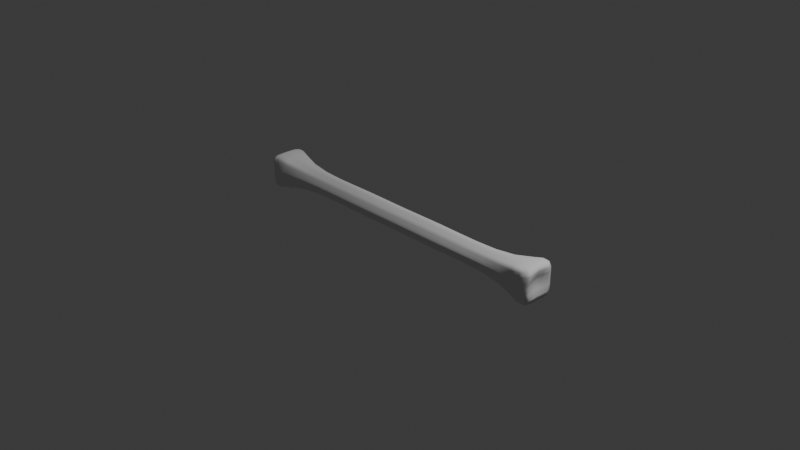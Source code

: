 # Source: Skull.blend  (saved by Blender 4.5.90; exported with 4.5.12 LTS)
import bpy
from mathutils import Matrix  # noqa: F401  (used for matrix-valued properties, if any)

bpy.ops.wm.read_factory_settings(use_empty=True)
scene = bpy.context.scene
scene.name = 'Scene'

# ---- collections
col_collection = bpy.data.collections.new('Collection'); scene.collection.children.link(col_collection)

# ---- world
world_world = bpy.data.worlds.new('World'); scene.world = world_world
world_world.use_nodes = True; world_world.node_tree.nodes.clear()
_N = world_world.node_tree.nodes; _L = world_world.node_tree.links
n0 = _N.new('ShaderNodeOutputWorld'); n0.name = 'World Output'; n0.location = (200, 100)
n1 = _N.new('ShaderNodeBackground'); n1.name = 'Background'; n1.location = (-200, 100)
n1.inputs[0].default_value = (0.05088, 0.05088, 0.05088, 1.0)
_L.new(n1.outputs[0], n0.inputs[0])
n0.is_active_output = True
world_world.color = (0.05088, 0.05088, 0.05088)
world_world.sun_shadow_jitter_overblur = 0.0

# ---- cameras
cam_camera = bpy.data.cameras.new('Camera')
cam_camera.clip_end = 100.0
cam_camera.ortho_scale = 7.314

# ---- lights
light_light = bpy.data.lights.new('Light', 'POINT')
light_light.energy = 1000.0
light_light.shadow_soft_size = 0.1

# ---- meshes
me_cube_003 = bpy.data.meshes.new('Cube.003')
me_cube_003.from_pydata([(-0.8098, -1.262, -1.262), (-0.8098, -1.262, 1.262), (-0.8098, 1.262, -1.262), (-0.8098, 1.262, 1.262), (-0.834, -1.63e-08, -1.504), (-0.834, -1.504, 8.149e-09), (-0.834, -1.094e-08, 1.504), (-0.834, 1.504, 9.313e-10), (0.0, 0.6578, -0.6578), (0.0, 0.6578, 0.6578), (0.0, -0.6578, -0.6578), (0.0, -0.6578, 0.6578), (-0.8429, -2.421e-08, 2.421e-08), (-8.149e-10, 1.025, 0.0), (-1.048e-09, -1.025, 4.307e-09), (-1.048e-09, -3.725e-09, -1.025), (0.0, -2.328e-10, 1.025), (-0.8311, 0.8403, -1.445), (-0.8311, -0.8403, -1.445), (-0.8311, -1.445, -0.8403), (-0.8311, -1.445, 0.8403), (-0.8311, -0.8403, 1.445), (-0.8311, 0.8403, 1.445), (-0.8311, 1.445, 0.8403), (-0.8311, 1.445, -0.8403), (-0.4706, 0.6562, -0.6562), (-0.4706, 0.6562, 0.6562), (-0.4706, -0.6562, -0.6562), (-0.4706, -0.6562, 0.6562), (-0.8598, -0.9537, 4.005e-08), (-0.8598, -2.98e-08, 0.9537), (-0.8598, 0.9537, 1.49e-08), (-0.8598, -5.029e-08, -0.9537), (-0.4769, 1.012, 0.0), (-1.164e-09, 0.8409, 0.378), (-1.397e-09, 0.8409, -0.378), (-0.6931, -0.5082, 1.025), (-0.6931, 0.5082, 1.025), (1.572e-09, -0.8409, 0.378), (-0.4769, -1.012, 9.313e-10), (-1.164e-10, -0.8409, -0.378), (2.328e-10, 0.378, -0.8409), (-0.6931, -0.5082, -1.025), (-1.281e-09, -0.378, -0.8409), (-0.4769, -9.313e-10, -1.012), (-1.164e-09, 0.378, 0.8409), (-0.4769, 1.863e-09, 1.012), (4.657e-10, -0.378, 0.8409), (-0.6931, 0.5082, -1.025), (-0.8665, -0.9434, -0.9434), (-0.8665, -0.9434, 0.9434), (-0.8665, 0.9434, 0.9434), (-0.8665, 0.9434, -0.9434), (-0.4746, 0.8316, -0.3817), (-0.4746, 0.8316, 0.3817), (-0.6931, -1.025, -0.5082), (-0.6931, -1.025, 0.5082), (-0.6931, 1.025, 0.5082), (-0.6931, 1.025, -0.5082), (-0.6969, 3.725e-09, 1.189), (-0.6969, -4.657e-10, -1.189), (-0.6969, -1.189, 3.725e-09), (-0.6969, 1.189, 3.725e-09), (-0.4746, -0.8316, 0.3817), (-0.4746, -0.8316, -0.3817), (-0.4746, 0.3817, -0.8316), (-0.6859, -0.8472, 0.8472), (-0.6859, -0.8472, -0.8472), (-0.4746, -0.3817, -0.8316), (-0.6859, 0.8472, 0.8472), (-0.4746, 0.3817, 0.8316), (-0.4746, -0.3817, 0.8316), (-0.6859, 0.8472, -0.8472), (-0.2358, 0.6729, -0.6729), (-0.2358, 0.6729, 0.6729), (-0.2358, -0.6729, -0.6729), (-0.2358, -0.6729, 0.6729), (-0.2389, 1.047, 2.328e-09), (-0.2389, -1.047, 0.0), (-0.2389, -4.657e-10, -1.047), (-0.2389, 0.0, 1.047), (-0.2377, 0.8591, -0.3876), (-0.2377, 0.8591, 0.3876), (-0.2377, -0.8591, 0.3876), (-0.2377, -0.8591, -0.3876), (-0.2377, 0.3876, -0.8591), (-0.2377, -0.3876, -0.8591), (-0.2377, 0.3876, 0.8591), (-0.2377, -0.3876, 0.8591), (0.8098, -1.262, -1.262), (0.8098, -1.262, 1.262), (0.8098, 1.262, -1.262), (0.8098, 1.262, 1.262), (0.834, -2.142e-08, -1.504), (0.834, -1.504, 4.191e-09), (0.834, -8.848e-09, 1.504), (0.834, 1.504, 5.588e-09), (0.8429, -2.98e-08, 3.166e-08), (0.8311, 0.8403, -1.445), (0.8311, -0.8403, -1.445), (0.8311, -1.445, -0.8403), (0.8311, -1.445, 0.8403), (0.8311, -0.8403, 1.445), (0.8311, 0.8403, 1.445), (0.8311, 1.445, 0.8403), (0.8311, 1.445, -0.8403), (0.4706, 0.6562, -0.6562), (0.4706, 0.6562, 0.6562), (0.4706, -0.6562, -0.6562), (0.4706, -0.6562, 0.6562), (0.8598, -0.9537, 3.725e-08), (0.8598, -3.446e-08, 0.9537), (0.8598, 0.9537, 1.118e-08), (0.8598, -4.098e-08, -0.9537), (0.4769, 1.012, 9.313e-10), (0.6931, -0.5082, 1.025), (0.6931, 0.5082, 1.025), (0.4769, -1.012, -1.863e-09), (0.6931, -0.5082, -1.025), (0.4769, 0.0, -1.012), (0.4769, 0.0, 1.012), (0.6931, 0.5082, -1.025), (0.8665, -0.9434, -0.9434), (0.8665, -0.9434, 0.9434), (0.8665, 0.9434, 0.9434), (0.8665, 0.9434, -0.9434), (0.4746, 0.8316, -0.3817), (0.4746, 0.8316, 0.3817), (0.6931, -1.025, -0.5082), (0.6931, -1.025, 0.5082), (0.6931, 1.025, 0.5082), (0.6931, 1.025, -0.5082), (0.6969, -1.863e-09, 1.189), (0.6969, -1.863e-09, -1.189), (0.6969, -1.189, -3.725e-09), (0.6969, 1.189, -3.725e-09), (0.4746, -0.8316, 0.3817), (0.4746, -0.8316, -0.3817), (0.4746, 0.3817, -0.8316), (0.6859, -0.8472, 0.8472), (0.6859, -0.8472, -0.8472), (0.4746, -0.3817, -0.8316), (0.6859, 0.8472, 0.8472), (0.4746, 0.3817, 0.8316), (0.4746, -0.3817, 0.8316), (0.6859, 0.8472, -0.8472), (0.2358, 0.6729, -0.6729), (0.2358, 0.6729, 0.6729), (0.2358, -0.6729, -0.6729), (0.2358, -0.6729, 0.6729), (0.2389, 1.047, 0.0), (0.2389, -1.047, 0.0), (0.2389, -4.657e-10, -1.047), (0.2389, 0.0, 1.047), (0.2377, 0.8591, -0.3876), (0.2377, 0.8591, 0.3876), (0.2377, -0.8591, 0.3876), (0.2377, -0.8591, -0.3876), (0.2377, 0.3876, -0.8591), (0.2377, -0.3876, -0.8591), (0.2377, 0.3876, 0.8591), (0.2377, -0.3876, 0.8591), (-0.8233, 1.143, -1.378), (-0.8337, 0.441, -1.487), (-0.8337, -0.441, -1.487), (-0.8233, -1.143, -1.378), (-0.8233, -1.378, -1.143), (-0.8337, -1.487, -0.441), (-0.8337, -1.487, 0.441), (-0.8233, -1.378, 1.143), (-0.8233, -1.143, 1.378), (-0.8337, -0.441, 1.487), (-0.8337, 0.441, 1.487), (-0.8233, 1.143, 1.378), (-0.8233, 1.378, 1.143), (-0.8337, 1.487, 0.441), (-0.8337, 1.487, -0.441), (-0.8233, 1.378, -1.143), (-0.3537, 0.6605, -0.6605), (-0.7654, 1.099, -1.099), (-0.5842, 0.7006, 0.7006), (-0.1179, 0.6663, 0.6663), (-0.5842, -0.7006, -0.7006), (-0.1179, -0.6663, -0.6663), (-0.6961, 1.132, -0.2662), (-0.3537, -0.6605, 0.6605), (-0.7654, -1.099, 1.099), (-0.8583, -1.33, 2.608e-08), (-0.8498, -0.4935, 3.749e-08), (-0.8583, -2.375e-08, 1.33), (-0.8498, -3.888e-08, 0.4935), (-0.8583, 1.33, 7.567e-09), (-0.8498, 0.4935, 2.235e-08), (-0.8583, -3.446e-08, -1.33), (-0.8498, -4.494e-08, -0.4935), (-0.5928, 1.055, 1.863e-09), (-0.1195, 1.038, -6.985e-10), (-9.313e-10, 0.747, 0.5352), (-2.328e-10, 0.9611, 0.1956), (-0.6885, -0.9394, 0.7048), (1.164e-10, 0.747, -0.5352), (-1.63e-09, 0.9611, -0.1956), (-0.6885, -0.7048, 0.9394), (-6.985e-10, -0.747, 0.5352), (-6.985e-10, -0.9611, 0.1956), (-0.5928, -1.055, 3.725e-09), (-0.1195, -1.038, 1.863e-09), (1.164e-10, -0.747, -0.5352), (-3.492e-10, -0.9611, -0.1956), (8.149e-10, 0.5352, -0.747), (1.397e-09, 0.1956, -0.9611), (-0.7752, -0.6771, -1.286), (0.0, -0.5352, -0.747), (-2.328e-10, -0.1956, -0.9611), (-0.5928, 3.609e-09, -1.055), (-0.1195, -9.313e-10, -1.038), (-6.985e-10, 0.5352, 0.747), (-8.149e-10, 0.1956, 0.9611), (-0.5928, 5.122e-09, 1.055), (-0.1195, -1.397e-09, 1.038), (0.0, -0.5352, 0.747), (-3.492e-10, -0.1956, 0.9611), (-0.7752, -1.286, 0.6771), (-0.8591, -1.305, -0.9206), (-0.8633, -0.9513, -0.4901), (-0.8633, -0.4901, -0.9513), (-0.8591, -0.9206, -1.305), (-0.8591, -1.305, 0.9206), (-0.8591, -0.9206, 1.305), (-0.8633, -0.4901, 0.9513), (-0.8633, -0.9513, 0.4901), (-0.8633, 0.4901, 0.9513), (-0.8591, 0.9206, 1.305), (-0.8591, 1.305, 0.9206), (-0.8633, 0.9513, 0.4901), (-0.8633, 0.4901, -0.9513), (-0.8633, 0.9513, -0.4901), (-0.8591, 1.305, -0.9206), (-0.8591, 0.9206, -1.305), (-0.5898, 0.8743, -0.4133), (-0.4763, 0.9491, -0.1982), (-0.3565, 0.8421, -0.3815), (-0.472, 0.7414, -0.5371), (-0.5898, 0.8743, 0.4133), (-0.472, 0.7414, 0.5371), (-0.3565, 0.8421, 0.3815), (-0.4763, 0.9491, 0.1982), (-0.7794, -5.122e-09, 1.401), (-0.6961, -1.132, 0.2662), (-0.7794, -6.985e-09, -1.401), (-0.6961, -1.132, -0.2662), (-0.6885, -0.9394, -0.7048), (-0.6961, 0.2662, 1.132), (-0.6961, 0.2662, -1.132), (-0.6885, 0.7048, -0.9394), (-0.6961, -0.2662, -1.132), (-0.6885, -0.7048, -0.9394), (-0.6961, -0.2662, 1.132), (-0.6885, 0.7048, 0.9394), (-0.7752, -0.6771, 1.286), (-0.7794, -1.401, 4.657e-09), (-0.6961, 1.132, 0.2662), (-0.7794, 1.401, 0.0), (-0.7752, 0.6771, 1.286), (-0.3565, -0.8421, 0.3815), (-0.472, -0.7414, 0.5371), (-0.5898, -0.8743, 0.4133), (-0.4763, -0.9491, 0.1982), (-0.3565, -0.8421, -0.3815), (-0.4763, -0.9491, -0.1982), (-0.5898, -0.8743, -0.4133), (-0.472, -0.7414, -0.5371), (-0.472, 0.5371, -0.7414), (-0.3565, 0.3815, -0.8421), (-0.4763, 0.1982, -0.9491), (-0.5898, 0.4133, -0.8743), (-0.7752, 0.6771, -1.286), (-0.5842, -0.7006, 0.7006), (-0.7752, -1.286, -0.6771), (-0.6885, 0.9394, -0.7048), (-0.7654, -1.099, -1.099), (-0.4763, -0.1982, -0.9491), (-0.3565, -0.3815, -0.8421), (-0.472, -0.5371, -0.7414), (-0.5898, -0.4133, -0.8743), (-0.7654, 1.099, 1.099), (-0.7752, 1.286, 0.6771), (-0.472, 0.5371, 0.7414), (-0.5898, 0.4133, 0.8743), (-0.4763, 0.1982, 0.9491), (-0.3565, 0.3815, 0.8421), (-0.4763, -0.1982, 0.9491), (-0.5898, -0.4133, 0.8743), (-0.472, -0.5371, 0.7414), (-0.3565, -0.3815, 0.8421), (-0.7752, 1.286, -0.6771), (-0.5842, 0.7006, -0.7006), (-0.6885, 0.9394, 0.7048), (-0.1179, 0.6663, -0.6663), (-0.3537, 0.6605, 0.6605), (-0.3537, -0.6605, -0.6605), (-0.1179, -0.6663, 0.6663), (-0.3582, 1.026, 3.842e-09), (-0.3582, -1.026, 1.164e-10), (-0.3582, 5.588e-09, -1.026), (-0.3582, -6.286e-09, 1.026), (-0.1189, 0.8514, -0.3832), (-0.1189, 0.8514, 0.3832), (-0.1189, -0.8514, 0.3832), (-0.1189, -0.8514, -0.3832), (-0.1189, 0.3832, -0.8514), (-0.1189, -0.3832, -0.8514), (-0.1189, 0.3832, 0.8514), (-0.1189, -0.3832, 0.8514), (-0.2365, -0.548, 0.7635), (-0.2386, -0.2007, 0.9818), (-0.2386, 0.2007, 0.9818), (-0.2365, 0.548, 0.7635), (-0.2365, -0.548, -0.7635), (-0.2386, -0.2007, -0.9818), (-0.2386, 0.2007, -0.9818), (-0.2365, 0.548, -0.7635), (-0.2386, -0.9818, -0.2007), (-0.2365, -0.7635, -0.548), (-0.2365, -0.7635, 0.548), (-0.2386, -0.9818, 0.2007), (-0.2386, 0.9818, 0.2007), (-0.2365, 0.7635, 0.548), (-0.2365, 0.7635, -0.548), (-0.2386, 0.9818, -0.2007), (0.8233, 1.143, -1.378), (0.8337, 0.441, -1.487), (0.8337, -0.441, -1.487), (0.8233, -1.143, -1.378), (0.8233, -1.378, -1.143), (0.8337, -1.487, -0.441), (0.8337, -1.487, 0.441), (0.8233, -1.378, 1.143), (0.8233, -1.143, 1.378), (0.8337, -0.441, 1.487), (0.8337, 0.441, 1.487), (0.8233, 1.143, 1.378), (0.8233, 1.378, 1.143), (0.8337, 1.487, 0.441), (0.8337, 1.487, -0.441), (0.8233, 1.378, -1.143), (0.3537, 0.6605, -0.6605), (0.7654, 1.099, -1.099), (0.5842, 0.7006, 0.7006), (0.1179, 0.6663, 0.6663), (0.5842, -0.7006, -0.7006), (0.1179, -0.6663, -0.6663), (0.6961, 1.132, -0.2662), (0.3537, -0.6605, 0.6605), (0.7654, -1.099, 1.099), (0.8583, -1.33, 1.77e-08), (0.8498, -0.4935, 2.258e-08), (0.8583, -2.095e-08, 1.33), (0.8498, -3.004e-08, 0.4935), (0.8583, 1.33, -1.42e-08), (0.8498, 0.4935, 6.054e-09), (0.8583, -3.632e-08, -1.33), (0.8498, -4.563e-08, -0.4935), (0.5928, 1.055, -3.609e-09), (0.1195, 1.038, -9.313e-10), (0.6885, -0.9394, 0.7048), (0.6885, -0.7048, 0.9394), (0.5928, -1.055, -5.122e-09), (0.1195, -1.038, -4.657e-10), (0.7752, -0.6771, -1.286), (0.5928, 0.0, -1.055), (0.1195, -6.985e-10, -1.038), (0.5928, -3.958e-09, 1.055), (0.1195, -1.863e-09, 1.038), (0.7752, -1.286, 0.6771), (0.8591, -1.305, -0.9206), (0.8633, -0.9513, -0.4901), (0.8633, -0.4901, -0.9513), (0.8591, -0.9206, -1.305), (0.8591, -1.305, 0.9206), (0.8591, -0.9206, 1.305), (0.8633, -0.4901, 0.9513), (0.8633, -0.9513, 0.4901), (0.8633, 0.4901, 0.9513), (0.8591, 0.9206, 1.305), (0.8591, 1.305, 0.9206), (0.8633, 0.9513, 0.4901), (0.8633, 0.4901, -0.9513), (0.8633, 0.9513, -0.4901), (0.8591, 1.305, -0.9206), (0.8591, 0.9206, -1.305), (0.5898, 0.8743, -0.4133), (0.4763, 0.9491, -0.1982), (0.3565, 0.8421, -0.3815), (0.472, 0.7414, -0.5371), (0.5898, 0.8743, 0.4133), (0.472, 0.7414, 0.5371), (0.3565, 0.8421, 0.3815), (0.4763, 0.9491, 0.1982), (0.7794, -2.328e-09, 1.401), (0.6961, -1.132, 0.2662), (0.7794, -7.451e-09, -1.401), (0.6961, -1.132, -0.2662), (0.6885, -0.9394, -0.7048), (0.6961, 0.2662, 1.132), (0.6961, 0.2662, -1.132), (0.6885, 0.7048, -0.9394), (0.6961, -0.2662, -1.132), (0.6885, -0.7048, -0.9394), (0.6961, -0.2662, 1.132), (0.6885, 0.7048, 0.9394), (0.7752, -0.6771, 1.286), (0.7794, -1.401, 6.985e-09), (0.6961, 1.132, 0.2662), (0.7794, 1.401, -6.985e-09), (0.7752, 0.6771, 1.286), (0.3565, -0.8421, 0.3815), (0.472, -0.7414, 0.5371), (0.5898, -0.8743, 0.4133), (0.4763, -0.9491, 0.1982), (0.3565, -0.8421, -0.3815), (0.4763, -0.9491, -0.1982), (0.5898, -0.8743, -0.4133), (0.472, -0.7414, -0.5371), (0.472, 0.5371, -0.7414), (0.3565, 0.3815, -0.8421), (0.4763, 0.1982, -0.9491), (0.5898, 0.4133, -0.8743), (0.7752, 0.6771, -1.286), (0.5842, -0.7006, 0.7006), (0.7752, -1.286, -0.6771), (0.6885, 0.9394, -0.7048), (0.7654, -1.099, -1.099), (0.4763, -0.1982, -0.9491), (0.3565, -0.3815, -0.8421), (0.472, -0.5371, -0.7414), (0.5898, -0.4133, -0.8743), (0.7654, 1.099, 1.099), (0.7752, 1.286, 0.6771), (0.472, 0.5371, 0.7414), (0.5898, 0.4133, 0.8743), (0.4763, 0.1982, 0.9491), (0.3565, 0.3815, 0.8421), (0.4763, -0.1982, 0.9491), (0.5898, -0.4133, 0.8743), (0.472, -0.5371, 0.7414), (0.3565, -0.3815, 0.8421), (0.7752, 1.286, -0.6771), (0.5842, 0.7006, -0.7006), (0.6885, 0.9394, 0.7048), (0.1179, 0.6663, -0.6663), (0.3537, 0.6605, 0.6605), (0.3537, -0.6605, -0.6605), (0.1179, -0.6663, 0.6663), (0.3582, 1.026, -5.704e-09), (0.3582, -1.026, 6.286e-09), (0.3582, -1.164e-10, -1.026), (0.3582, -1.863e-09, 1.026), (0.1189, 0.8514, -0.3832), (0.1189, 0.8514, 0.3832), (0.1189, -0.8514, 0.3832), (0.1189, -0.8514, -0.3832), (0.1189, 0.3832, -0.8514), (0.1189, -0.3832, -0.8514), (0.1189, 0.3832, 0.8514), (0.1189, -0.3832, 0.8514), (0.2365, -0.548, 0.7635), (0.2386, -0.2007, 0.9818), (0.2386, 0.2007, 0.9818), (0.2365, 0.548, 0.7635), (0.2365, -0.548, -0.7635), (0.2386, -0.2007, -0.9818), (0.2386, 0.2007, -0.9818), (0.2365, 0.548, -0.7635), (0.2386, -0.9818, -0.2007), (0.2365, -0.7635, -0.548), (0.2365, -0.7635, 0.548), (0.2386, -0.9818, 0.2007), (0.2386, 0.9818, 0.2007), (0.2365, 0.7635, 0.548), (0.2365, 0.7635, -0.548), (0.2386, 0.9818, -0.2007), (-0.8502, -1.261, -1.261), (-0.8595, -1.324, -0.4809), (-0.8555, -0.4927, -0.4927), (-0.8595, -0.4809, -1.324), (-0.8595, -1.324, 0.4809), (-0.8502, -1.261, 1.261), (-0.8595, -0.4809, 1.324), (-0.8555, -0.4927, 0.4927), (-0.8555, 0.4927, 0.4927), (-0.8595, 0.4809, 1.324), (-0.8502, 1.261, 1.261), (-0.8595, 1.324, 0.4809), (-0.8595, 0.4809, -1.324), (-0.8555, 0.4927, -0.4927), (-0.8595, 1.324, -0.4809), (-0.8502, 1.261, -1.261), (-0.5862, 0.7856, -0.5777), (-0.5921, 0.9916, -0.2155), (-0.1193, 0.973, -0.1983), (-0.1182, 0.7564, -0.5422), (-0.5921, 0.9916, 0.2155), (-0.5862, 0.7856, 0.5777), (-0.1182, 0.7564, 0.5422), (-0.1193, 0.973, 0.1983), (-0.7785, 0.3557, -1.362), (-0.7695, 1.208, 0.9307), (-0.7785, 1.362, -0.3557), (-0.7695, 0.9307, -1.208), (-0.7695, -0.9307, -1.208), (-0.5921, -0.9916, 0.2155), (-0.5862, -0.7856, -0.5777), (-0.7785, -0.3557, -1.362), (-0.3578, -0.9621, 0.1977), (-0.3547, -0.7488, 0.5387), (-0.7695, -1.208, 0.9307), (-0.7785, -1.362, 0.3557), (-0.3547, -0.7488, -0.5387), (-0.3578, -0.9621, -0.1977), (-0.7785, -1.362, -0.3557), (-0.7695, -1.208, -0.9307), (-0.5862, 0.5777, -0.7856), (-0.1182, 0.5422, -0.7564), (-0.1193, 0.1983, -0.973), (-0.5921, 0.2155, -0.9916), (-0.7695, 1.208, -0.9307), (-0.5921, 0.2155, 0.9916), (-0.5862, 0.5777, 0.7856), (-0.5862, -0.7856, 0.5777), (-0.5921, -0.2155, -0.9916), (-0.1193, -0.1983, -0.973), (-0.1182, -0.5422, -0.7564), (-0.5862, -0.5777, -0.7856), (-0.7785, 1.362, 0.3557), (-0.5862, -0.5777, 0.7856), (-0.3547, 0.5387, 0.7488), (-0.7695, 0.9307, 1.208), (-0.7785, 0.3557, 1.362), (-0.3578, 0.1977, 0.9621), (-0.3578, -0.1977, 0.9621), (-0.7785, -0.3557, 1.362), (-0.7695, -0.9307, 1.208), (-0.3547, -0.5387, 0.7488), (-0.5921, -0.2155, 0.9916), (-0.5921, -0.9916, -0.2155), (-0.1182, -0.5422, 0.7564), (-0.1193, -0.1983, 0.973), (-0.1193, 0.1983, 0.973), (-0.1182, 0.5422, 0.7564), (-0.3547, -0.5387, -0.7488), (-0.3578, -0.1977, -0.9621), (-0.3578, 0.1977, -0.9621), (-0.3547, 0.5387, -0.7488), (-0.1193, -0.973, -0.1983), (-0.1182, -0.7564, -0.5422), (-0.1182, -0.7564, 0.5422), (-0.1193, -0.973, 0.1983), (-0.3578, 0.9621, 0.1977), (-0.3547, 0.7488, 0.5387), (-0.3547, 0.7488, -0.5387), (-0.3578, 0.9621, -0.1977), (0.8502, -1.261, -1.261), (0.8595, -1.324, -0.4809), (0.8555, -0.4927, -0.4927), (0.8595, -0.4809, -1.324), (0.8595, -1.324, 0.4809), (0.8502, -1.261, 1.261), (0.8595, -0.4809, 1.324), (0.8555, -0.4927, 0.4927), (0.8555, 0.4927, 0.4927), (0.8595, 0.4809, 1.324), (0.8502, 1.261, 1.261), (0.8595, 1.324, 0.4809), (0.8595, 0.4809, -1.324), (0.8555, 0.4927, -0.4927), (0.8595, 1.324, -0.4809), (0.8502, 1.261, -1.261), (0.5862, 0.7856, -0.5777), (0.5921, 0.9916, -0.2155), (0.1193, 0.973, -0.1983), (0.1182, 0.7564, -0.5422), (0.5921, 0.9916, 0.2155), (0.5862, 0.7856, 0.5777), (0.1182, 0.7564, 0.5422), (0.1193, 0.973, 0.1983), (0.7785, 0.3557, -1.362), (0.7695, 1.208, 0.9307), (0.7785, 1.362, -0.3557), (0.7695, 0.9307, -1.208), (0.7695, -0.9307, -1.208), (0.5921, -0.9916, 0.2155), (0.5862, -0.7856, -0.5777), (0.7785, -0.3557, -1.362), (0.3578, -0.9621, 0.1977), (0.3547, -0.7488, 0.5387), (0.7695, -1.208, 0.9307), (0.7785, -1.362, 0.3557), (0.3547, -0.7488, -0.5387), (0.3578, -0.9621, -0.1977), (0.7785, -1.362, -0.3557), (0.7695, -1.208, -0.9307), (0.5862, 0.5777, -0.7856), (0.1182, 0.5422, -0.7564), (0.1193, 0.1983, -0.973), (0.5921, 0.2155, -0.9916), (0.7695, 1.208, -0.9307), (0.5921, 0.2155, 0.9916), (0.5862, 0.5777, 0.7856), (0.5862, -0.7856, 0.5777), (0.5921, -0.2155, -0.9916), (0.1193, -0.1983, -0.973), (0.1182, -0.5422, -0.7564), (0.5862, -0.5777, -0.7856), (0.7785, 1.362, 0.3557), (0.5862, -0.5777, 0.7856), (0.3547, 0.5387, 0.7488), (0.7695, 0.9307, 1.208), (0.7785, 0.3557, 1.362), (0.3578, 0.1977, 0.9621), (0.3578, -0.1977, 0.9621), (0.7785, -0.3557, 1.362), (0.7695, -0.9307, 1.208), (0.3547, -0.5387, 0.7488), (0.5921, -0.2155, 0.9916), (0.5921, -0.9916, -0.2155), (0.1182, -0.5422, 0.7564), (0.1193, -0.1983, 0.973), (0.1193, 0.1983, 0.973), (0.1182, 0.5422, 0.7564), (0.3547, -0.5387, -0.7488), (0.3578, -0.1977, -0.9621), (0.3578, 0.1977, -0.9621), (0.3547, 0.5387, -0.7488), (0.1193, -0.973, -0.1983), (0.1182, -0.7564, -0.5422), (0.1182, -0.7564, 0.5422), (0.1193, -0.973, 0.1983), (0.3578, 0.9621, 0.1977), (0.3547, 0.7488, 0.5387), (0.3547, 0.7488, -0.5387), (0.3578, 0.9621, -0.1977)], [], [(0, 166, 482, 165), (166, 19, 223, 482), (482, 223, 49, 226), (165, 482, 226, 18), (19, 167, 483, 223), (167, 5, 187, 483), (483, 187, 29, 224), (223, 483, 224, 49), (49, 224, 484, 225), (224, 29, 188, 484), (484, 188, 12, 194), (225, 484, 194, 32), (18, 226, 485, 164), (226, 49, 225, 485), (485, 225, 32, 193), (164, 485, 193, 4), (5, 168, 486, 187), (168, 20, 227, 486), (486, 227, 50, 230), (187, 486, 230, 29), (20, 169, 487, 227), (169, 1, 170, 487), (487, 170, 21, 228), (227, 487, 228, 50), (50, 228, 488, 229), (228, 21, 171, 488), (488, 171, 6, 189), (229, 488, 189, 30), (29, 230, 489, 188), (230, 50, 229, 489), (489, 229, 30, 190), (188, 489, 190, 12), (12, 190, 490, 192), (190, 30, 231, 490), (490, 231, 51, 234), (192, 490, 234, 31), (30, 189, 491, 231), (189, 6, 172, 491), (491, 172, 22, 232), (231, 491, 232, 51), (51, 232, 492, 233), (232, 22, 173, 492), (492, 173, 3, 174), (233, 492, 174, 23), (31, 234, 493, 191), (234, 51, 233, 493), (493, 233, 23, 175), (191, 493, 175, 7), (4, 193, 494, 163), (193, 32, 235, 494), (494, 235, 52, 238), (163, 494, 238, 17), (32, 194, 495, 235), (194, 12, 192, 495), (495, 192, 31, 236), (235, 495, 236, 52), (52, 236, 496, 237), (236, 31, 191, 496), (496, 191, 7, 176), (237, 496, 176, 24), (17, 238, 497, 162), (238, 52, 237, 497), (497, 237, 24, 177), (162, 497, 177, 2), (72, 279, 498, 296), (279, 58, 239, 498), (498, 239, 53, 242), (296, 498, 242, 25), (58, 184, 499, 239), (184, 62, 195, 499), (499, 195, 33, 240), (239, 499, 240, 53), (81, 329, 500, 306), (329, 77, 196, 500), (500, 196, 13, 201), (306, 500, 201, 35), (73, 328, 501, 298), (328, 81, 306, 501), (501, 306, 35, 200), (298, 501, 200, 8), (62, 261, 502, 195), (261, 57, 243, 502), (502, 243, 54, 246), (195, 502, 246, 33), (57, 297, 503, 243), (297, 69, 180, 503), (503, 180, 26, 244), (243, 503, 244, 54), (82, 327, 504, 307), (327, 74, 181, 504), (504, 181, 9, 197), (307, 504, 197, 34), (77, 326, 505, 196), (326, 82, 307, 505), (505, 307, 34, 198), (196, 505, 198, 13), (17, 276, 506, 163), (276, 48, 253, 506), (506, 253, 60, 249), (163, 506, 249, 4), (23, 174, 507, 286), (174, 3, 285, 507), (507, 285, 69, 297), (286, 507, 297, 57), (24, 176, 508, 295), (176, 7, 262, 508), (508, 262, 62, 184), (295, 508, 184, 58), (2, 179, 509, 162), (179, 72, 254, 509), (509, 254, 48, 276), (162, 509, 276, 17), (18, 211, 510, 165), (211, 42, 256, 510), (510, 256, 67, 280), (165, 510, 280, 0), (39, 267, 511, 205), (267, 63, 266, 511), (511, 266, 56, 248), (205, 511, 248, 61), (27, 271, 512, 182), (271, 64, 270, 512), (512, 270, 55, 251), (182, 512, 251, 67), (4, 249, 513, 164), (249, 60, 255, 513), (513, 255, 42, 211), (164, 513, 211, 18), (78, 325, 514, 303), (325, 83, 264, 514), (514, 264, 63, 267), (303, 514, 267, 39), (83, 324, 515, 264), (324, 76, 185, 515), (515, 185, 28, 265), (264, 515, 265, 63), (56, 199, 516, 222), (199, 66, 186, 516), (516, 186, 1, 169), (222, 516, 169, 20), (61, 248, 517, 260), (248, 56, 222, 517), (517, 222, 20, 168), (260, 517, 168, 5), (75, 323, 518, 300), (323, 84, 268, 518), (518, 268, 64, 271), (300, 518, 271, 27), (84, 322, 519, 268), (322, 78, 303, 519), (519, 303, 39, 269), (268, 519, 269, 64), (55, 250, 520, 278), (250, 61, 260, 520), (520, 260, 5, 167), (278, 520, 167, 19), (67, 251, 521, 280), (251, 55, 278, 521), (521, 278, 19, 166), (280, 521, 166, 0), (72, 296, 522, 254), (296, 25, 272, 522), (522, 272, 65, 275), (254, 522, 275, 48), (73, 298, 523, 321), (298, 8, 209, 523), (523, 209, 41, 310), (321, 523, 310, 85), (85, 310, 524, 320), (310, 41, 210, 524), (524, 210, 15, 215), (320, 524, 215, 79), (48, 275, 525, 253), (275, 65, 274, 525), (525, 274, 44, 214), (253, 525, 214, 60), (2, 177, 526, 179), (177, 24, 295, 526), (526, 295, 58, 279), (179, 526, 279, 72), (70, 288, 527, 289), (288, 37, 252, 527), (527, 252, 59, 218), (289, 527, 218, 46), (26, 180, 528, 287), (180, 69, 258, 528), (528, 258, 37, 288), (287, 528, 288, 70), (63, 265, 529, 266), (265, 28, 277, 529), (529, 277, 66, 199), (266, 529, 199, 56), (60, 214, 530, 255), (214, 44, 281, 530), (530, 281, 68, 284), (255, 530, 284, 42), (79, 215, 531, 319), (215, 15, 213, 531), (531, 213, 43, 311), (319, 531, 311, 86), (86, 311, 532, 318), (311, 43, 212, 532), (532, 212, 10, 183), (318, 532, 183, 75), (42, 284, 533, 256), (284, 68, 283, 533), (533, 283, 27, 182), (256, 533, 182, 67), (7, 175, 534, 262), (175, 23, 286, 534), (534, 286, 57, 261), (262, 534, 261, 62), (71, 292, 535, 293), (292, 36, 202, 535), (535, 202, 66, 277), (293, 535, 277, 28), (74, 299, 536, 317), (299, 26, 287, 536), (536, 287, 70, 290), (317, 536, 290, 87), (69, 285, 537, 258), (285, 3, 173, 537), (537, 173, 22, 263), (258, 537, 263, 37), (37, 263, 538, 252), (263, 22, 172, 538), (538, 172, 6, 247), (252, 538, 247, 59), (87, 290, 539, 316), (290, 70, 289, 539), (539, 289, 46, 305), (316, 539, 305, 80), (80, 305, 540, 315), (305, 46, 291, 540), (540, 291, 71, 294), (315, 540, 294, 88), (59, 247, 541, 257), (247, 6, 171, 541), (541, 171, 21, 259), (257, 541, 259, 36), (36, 259, 542, 202), (259, 21, 170, 542), (542, 170, 1, 186), (202, 542, 186, 66), (88, 294, 543, 314), (294, 71, 293, 543), (543, 293, 28, 185), (314, 543, 185, 76), (46, 218, 544, 291), (218, 59, 257, 544), (544, 257, 36, 292), (291, 544, 292, 71), (64, 269, 545, 270), (269, 39, 205, 545), (545, 205, 61, 250), (270, 545, 250, 55), (47, 313, 546, 220), (313, 88, 314, 546), (546, 314, 76, 301), (220, 546, 301, 11), (16, 219, 547, 221), (219, 80, 315, 547), (547, 315, 88, 313), (221, 547, 313, 47), (45, 312, 548, 217), (312, 87, 316, 548), (548, 316, 80, 219), (217, 548, 219, 16), (9, 181, 549, 216), (181, 74, 317, 549), (549, 317, 87, 312), (216, 549, 312, 45), (68, 282, 550, 283), (282, 86, 318, 550), (550, 318, 75, 300), (283, 550, 300, 27), (44, 304, 551, 281), (304, 79, 319, 551), (551, 319, 86, 282), (281, 551, 282, 68), (65, 273, 552, 274), (273, 85, 320, 552), (552, 320, 79, 304), (274, 552, 304, 44), (25, 178, 553, 272), (178, 73, 321, 553), (553, 321, 85, 273), (272, 553, 273, 65), (40, 208, 554, 309), (208, 14, 206, 554), (554, 206, 78, 322), (309, 554, 322, 84), (10, 207, 555, 183), (207, 40, 309, 555), (555, 309, 84, 323), (183, 555, 323, 75), (38, 203, 556, 308), (203, 11, 301, 556), (556, 301, 76, 324), (308, 556, 324, 83), (14, 204, 557, 206), (204, 38, 308, 557), (557, 308, 83, 325), (206, 557, 325, 78), (33, 246, 558, 302), (246, 54, 245, 558), (558, 245, 82, 326), (302, 558, 326, 77), (54, 244, 559, 245), (244, 26, 299, 559), (559, 299, 74, 327), (245, 559, 327, 82), (25, 242, 560, 178), (242, 53, 241, 560), (560, 241, 81, 328), (178, 560, 328, 73), (53, 240, 561, 241), (240, 33, 302, 561), (561, 302, 77, 329), (241, 561, 329, 81), (89, 333, 562, 334), (333, 99, 378, 562), (562, 378, 122, 375), (334, 562, 375, 100), (100, 375, 563, 335), (375, 122, 376, 563), (563, 376, 110, 355), (335, 563, 355, 94), (122, 377, 564, 376), (377, 113, 362, 564), (564, 362, 97, 356), (376, 564, 356, 110), (99, 332, 565, 378), (332, 93, 361, 565), (565, 361, 113, 377), (378, 565, 377, 122), (94, 355, 566, 336), (355, 110, 382, 566), (566, 382, 123, 379), (336, 566, 379, 101), (101, 379, 567, 337), (379, 123, 380, 567), (567, 380, 102, 338), (337, 567, 338, 90), (123, 381, 568, 380), (381, 111, 357, 568), (568, 357, 95, 339), (380, 568, 339, 102), (110, 356, 569, 382), (356, 97, 358, 569), (569, 358, 111, 381), (382, 569, 381, 123), (97, 360, 570, 358), (360, 112, 386, 570), (570, 386, 124, 383), (358, 570, 383, 111), (111, 383, 571, 357), (383, 124, 384, 571), (571, 384, 103, 340), (357, 571, 340, 95), (124, 385, 572, 384), (385, 104, 342, 572), (572, 342, 92, 341), (384, 572, 341, 103), (112, 359, 573, 386), (359, 96, 343, 573), (573, 343, 104, 385), (386, 573, 385, 124), (93, 331, 574, 361), (331, 98, 390, 574), (574, 390, 125, 387), (361, 574, 387, 113), (113, 387, 575, 362), (387, 125, 388, 575), (575, 388, 112, 360), (362, 575, 360, 97), (125, 389, 576, 388), (389, 105, 344, 576), (576, 344, 96, 359), (388, 576, 359, 112), (98, 330, 577, 390), (330, 91, 345, 577), (577, 345, 105, 389), (390, 577, 389, 125), (145, 448, 578, 431), (448, 106, 394, 578), (578, 394, 126, 391), (431, 578, 391, 131), (131, 391, 579, 352), (391, 126, 392, 579), (579, 392, 114, 363), (352, 579, 363, 135), (154, 458, 580, 481), (458, 35, 201, 580), (580, 201, 13, 364), (481, 580, 364, 150), (146, 450, 581, 480), (450, 8, 200, 581), (581, 200, 35, 458), (480, 581, 458, 154), (135, 363, 582, 413), (363, 114, 398, 582), (582, 398, 127, 395), (413, 582, 395, 130), (130, 395, 583, 449), (395, 127, 396, 583), (583, 396, 107, 348), (449, 583, 348, 142), (155, 459, 584, 479), (459, 34, 197, 584), (584, 197, 9, 349), (479, 584, 349, 147), (150, 364, 585, 478), (364, 13, 198, 585), (585, 198, 34, 459), (478, 585, 459, 155), (98, 331, 586, 428), (331, 93, 401, 586), (586, 401, 133, 405), (428, 586, 405, 121), (104, 438, 587, 342), (438, 130, 449, 587), (587, 449, 142, 437), (342, 587, 437, 92), (105, 447, 588, 344), (447, 131, 352, 588), (588, 352, 135, 414), (344, 588, 414, 96), (91, 330, 589, 347), (330, 98, 428, 589), (589, 428, 121, 406), (347, 589, 406, 145), (99, 333, 590, 369), (333, 89, 432, 590), (590, 432, 140, 408), (369, 590, 408, 118), (117, 367, 591, 419), (367, 134, 400, 591), (591, 400, 129, 418), (419, 591, 418, 136), (108, 350, 592, 423), (350, 140, 403, 592), (592, 403, 128, 422), (423, 592, 422, 137), (93, 332, 593, 401), (332, 99, 369, 593), (593, 369, 118, 407), (401, 593, 407, 133), (151, 455, 594, 477), (455, 117, 419, 594), (594, 419, 136, 416), (477, 594, 416, 156), (156, 416, 595, 476), (416, 136, 417, 595), (595, 417, 109, 353), (476, 595, 353, 149), (129, 374, 596, 365), (374, 101, 337, 596), (596, 337, 90, 354), (365, 596, 354, 139), (134, 412, 597, 400), (412, 94, 336, 597), (597, 336, 101, 374), (400, 597, 374, 129), (148, 452, 598, 475), (452, 108, 423, 598), (598, 423, 137, 420), (475, 598, 420, 157), (157, 420, 599, 474), (420, 137, 421, 599), (599, 421, 117, 455), (474, 599, 455, 151), (128, 430, 600, 402), (430, 100, 335, 600), (600, 335, 94, 412), (402, 600, 412, 134), (140, 432, 601, 403), (432, 89, 334, 601), (601, 334, 100, 430), (403, 601, 430, 128), (145, 406, 602, 448), (406, 121, 427, 602), (602, 427, 138, 424), (448, 602, 424, 106), (146, 473, 603, 450), (473, 158, 462, 603), (603, 462, 41, 209), (450, 603, 209, 8), (158, 472, 604, 462), (472, 152, 371, 604), (604, 371, 15, 210), (462, 604, 210, 41), (121, 405, 605, 427), (405, 133, 370, 605), (605, 370, 119, 426), (427, 605, 426, 138), (91, 347, 606, 345), (347, 145, 431, 606), (606, 431, 131, 447), (345, 606, 447, 105), (143, 441, 607, 440), (441, 120, 372, 607), (607, 372, 132, 404), (440, 607, 404, 116), (107, 439, 608, 348), (439, 143, 440, 608), (608, 440, 116, 410), (348, 608, 410, 142), (136, 418, 609, 417), (418, 129, 365, 609), (609, 365, 139, 429), (417, 609, 429, 109), (133, 407, 610, 370), (407, 118, 436, 610), (610, 436, 141, 433), (370, 610, 433, 119), (152, 471, 611, 371), (471, 159, 463, 611), (611, 463, 43, 213), (371, 611, 213, 15), (159, 470, 612, 463), (470, 148, 351, 612), (612, 351, 10, 212), (463, 612, 212, 43), (118, 408, 613, 436), (408, 140, 350, 613), (613, 350, 108, 435), (436, 613, 435, 141), (96, 414, 614, 343), (414, 135, 413, 614), (614, 413, 130, 438), (343, 614, 438, 104), (144, 445, 615, 444), (445, 109, 429, 615), (615, 429, 139, 366), (444, 615, 366, 115), (147, 469, 616, 451), (469, 160, 442, 616), (616, 442, 143, 439), (451, 616, 439, 107), (142, 410, 617, 437), (410, 116, 415, 617), (617, 415, 103, 341), (437, 617, 341, 92), (116, 404, 618, 415), (404, 132, 399, 618), (618, 399, 95, 340), (415, 618, 340, 103), (160, 468, 619, 442), (468, 153, 457, 619), (619, 457, 120, 441), (442, 619, 441, 143), (153, 467, 620, 457), (467, 161, 446, 620), (620, 446, 144, 443), (457, 620, 443, 120), (132, 409, 621, 399), (409, 115, 411, 621), (621, 411, 102, 339), (399, 621, 339, 95), (115, 366, 622, 411), (366, 139, 354, 622), (622, 354, 90, 338), (411, 622, 338, 102), (161, 466, 623, 446), (466, 149, 353, 623), (623, 353, 109, 445), (446, 623, 445, 144), (120, 443, 624, 372), (443, 144, 444, 624), (624, 444, 115, 409), (372, 624, 409, 132), (137, 422, 625, 421), (422, 128, 402, 625), (625, 402, 134, 367), (421, 625, 367, 117), (47, 220, 626, 465), (220, 11, 453, 626), (626, 453, 149, 466), (465, 626, 466, 161), (16, 221, 627, 373), (221, 47, 465, 627), (627, 465, 161, 467), (373, 627, 467, 153), (45, 217, 628, 464), (217, 16, 373, 628), (628, 373, 153, 468), (464, 628, 468, 160), (9, 216, 629, 349), (216, 45, 464, 629), (629, 464, 160, 469), (349, 629, 469, 147), (141, 435, 630, 434), (435, 108, 452, 630), (630, 452, 148, 470), (434, 630, 470, 159), (119, 433, 631, 456), (433, 141, 434, 631), (631, 434, 159, 471), (456, 631, 471, 152), (138, 426, 632, 425), (426, 119, 456, 632), (632, 456, 152, 472), (425, 632, 472, 158), (106, 424, 633, 346), (424, 138, 425, 633), (633, 425, 158, 473), (346, 633, 473, 146), (40, 461, 634, 208), (461, 157, 474, 634), (634, 474, 151, 368), (208, 634, 368, 14), (10, 351, 635, 207), (351, 148, 475, 635), (635, 475, 157, 461), (207, 635, 461, 40), (38, 460, 636, 203), (460, 156, 476, 636), (636, 476, 149, 453), (203, 636, 453, 11), (14, 368, 637, 204), (368, 151, 477, 637), (637, 477, 156, 460), (204, 637, 460, 38), (114, 454, 638, 398), (454, 150, 478, 638), (638, 478, 155, 397), (398, 638, 397, 127), (127, 397, 639, 396), (397, 155, 479, 639), (639, 479, 147, 451), (396, 639, 451, 107), (106, 346, 640, 394), (346, 146, 480, 640), (640, 480, 154, 393), (394, 640, 393, 126), (126, 393, 641, 392), (393, 154, 481, 641), (641, 481, 150, 454), (392, 641, 454, 114)])
me_cube_003.polygons.foreach_set('use_smooth', [True] * 640)
_uv = me_cube_003.uv_layers.new(name='UVMap')
_uv.uv.foreach_set('vector', [0.375, 0.0, 0.4063, 0.0, 0.4063, 0.03125, 0.375, 0.03125, 0.4063, 0.0, 0.4375, 0.0, 0.4375, 0.03125, 0.4063, 0.03125, 0.4063, 0.03125, 0.4375, 0.03125, 0.4375, 0.0625, 0.4063, 0.0625, 0.375, 0.03125, 0.4063, 0.03125, 0.4063, 0.0625, 0.375, 0.0625, 0.4375, 0.0, 0.4688, 0.0, 0.4688, 0.03125, 0.4375, 0.03125, 0.4688, 0.0, 0.5, 0.0, 0.5, 0.03125, 0.4688, 0.03125, 0.4688, 0.03125, 0.5, 0.03125, 0.5, 0.0625, 0.4688, 0.0625, 0.4375, 0.03125, 0.4688, 0.03125, 0.4688, 0.0625, 0.4375, 0.0625, 0.4375, 0.0625, 0.4688, 0.0625, 0.4688, 0.09375, 0.4375, 0.09375, 0.4688, 0.0625, 0.5, 0.0625, 0.5, 0.09375, 0.4688, 0.09375, 0.4688, 0.09375, 0.5, 0.09375, 0.5, 0.125, 0.4688, 0.125, 0.4375, 0.09375, 0.4688, 0.09375, 0.4688, 0.125, 0.4375, 0.125, 0.375, 0.0625, 0.4063, 0.0625, 0.4063, 0.09375, 0.375, 0.09375, 0.4063, 0.0625, 0.4375, 0.0625, 0.4375, 0.09375, 0.4063, 0.09375, 0.4063, 0.09375, 0.4375, 0.09375, 0.4375, 0.125, 0.4063, 0.125, 0.375, 0.09375, 0.4063, 0.09375, 0.4063, 0.125, 0.375, 0.125, 0.5, 0.0, 0.5313, 0.0, 0.5313, 0.03125, 0.5, 0.03125, 0.5313, 0.0, 0.5625, 0.0, 0.5625, 0.03125, 0.5313, 0.03125, 0.5313, 0.03125, 0.5625, 0.03125, 0.5625, 0.0625, 0.5313, 0.0625, 0.5, 0.03125, 0.5313, 0.03125, 0.5313, 0.0625, 0.5, 0.0625, 0.5625, 0.0, 0.5938, 0.0, 0.5938, 0.03125, 0.5625, 0.03125, 0.5938, 0.0, 0.625, 0.0, 0.625, 0.03125, 0.5938, 0.03125, 0.5938, 0.03125, 0.625, 0.03125, 0.625, 0.0625, 0.5938, 0.0625, 0.5625, 0.03125, 0.5938, 0.03125, 0.5938, 0.0625, 0.5625, 0.0625, 0.5625, 0.0625, 0.5938, 0.0625, 0.5938, 0.09375, 0.5625, 0.09375, 0.5938, 0.0625, 0.625, 0.0625, 0.625, 0.09375, 0.5938, 0.09375, 0.5938, 0.09375, 0.625, 0.09375, 0.625, 0.125, 0.5938, 0.125, 0.5625, 0.09375, 0.5938, 0.09375, 0.5938, 0.125, 0.5625, 0.125, 0.5, 0.0625, 0.5313, 0.0625, 0.5313, 0.09375, 0.5, 0.09375, 0.5313, 0.0625, 0.5625, 0.0625, 0.5625, 0.09375, 0.5313, 0.09375, 0.5313, 0.09375, 0.5625, 0.09375, 0.5625, 0.125, 0.5313, 0.125, 0.5, 0.09375, 0.5313, 0.09375, 0.5313, 0.125, 0.5, 0.125, 0.5, 0.125, 0.5313, 0.125, 0.5313, 0.1563, 0.5, 0.1563, 0.5313, 0.125, 0.5625, 0.125, 0.5625, 0.1563, 0.5313, 0.1563, 0.5313, 0.1563, 0.5625, 0.1563, 0.5625, 0.1875, 0.5313, 0.1875, 0.5, 0.1563, 0.5313, 0.1563, 0.5313, 0.1875, 0.5, 0.1875, 0.5625, 0.125, 0.5938, 0.125, 0.5938, 0.1563, 0.5625, 0.1563, 0.5938, 0.125, 0.625, 0.125, 0.625, 0.1563, 0.5938, 0.1563, 0.5938, 0.1563, 0.625, 0.1563, 0.625, 0.1875, 0.5938, 0.1875, 0.5625, 0.1563, 0.5938, 0.1563, 0.5938, 0.1875, 0.5625, 0.1875, 0.5625, 0.1875, 0.5938, 0.1875, 0.5938, 0.2181, 0.5625, 0.2179, 0.5938, 0.1875, 0.625, 0.1875, 0.625, 0.2188, 0.5938, 0.2181, 0.5938, 0.2181, 0.625, 0.2188, 0.625, 0.25, 0.5938, 0.2441, 0.5625, 0.2179, 0.5938, 0.2181, 0.5938, 0.2441, 0.5625, 0.2436, 0.5, 0.1875, 0.5313, 0.1875, 0.5313, 0.2179, 0.5, 0.2179, 0.5313, 0.1875, 0.5625, 0.1875, 0.5625, 0.2179, 0.5313, 0.2179, 0.5313, 0.2179, 0.5625, 0.2179, 0.5625, 0.2436, 0.5313, 0.2436, 0.5, 0.2179, 0.5313, 0.2179, 0.5313, 0.2436, 0.5, 0.2436, 0.375, 0.125, 0.4063, 0.125, 0.4063, 0.1563, 0.375, 0.1563, 0.4063, 0.125, 0.4375, 0.125, 0.4375, 0.1563, 0.4063, 0.1563, 0.4063, 0.1563, 0.4375, 0.1563, 0.4375, 0.1875, 0.4063, 0.1875, 0.375, 0.1563, 0.4063, 0.1563, 0.4063, 0.1875, 0.375, 0.1875, 0.4375, 0.125, 0.4688, 0.125, 0.4688, 0.1563, 0.4375, 0.1563, 0.4688, 0.125, 0.5, 0.125, 0.5, 0.1563, 0.4688, 0.1563, 0.4688, 0.1563, 0.5, 0.1563, 0.5, 0.1875, 0.4688, 0.1875, 0.4375, 0.1563, 0.4688, 0.1563, 0.4688, 0.1875, 0.4375, 0.1875, 0.4375, 0.1875, 0.4688, 0.1875, 0.4688, 0.2179, 0.4375, 0.2179, 0.4688, 0.1875, 0.5, 0.1875, 0.5, 0.2179, 0.4688, 0.2179, 0.4688, 0.2179, 0.5, 0.2179, 0.5, 0.2436, 0.4688, 0.2436, 0.4375, 0.2179, 0.4688, 0.2179, 0.4688, 0.2436, 0.4375, 0.2436, 0.375, 0.1875, 0.4063, 0.1875, 0.4063, 0.2181, 0.375, 0.2188, 0.4063, 0.1875, 0.4375, 0.1875, 0.4375, 0.2179, 0.4063, 0.2181, 0.4063, 0.2181, 0.4375, 0.2179, 0.4375, 0.2436, 0.4063, 0.2441, 0.375, 0.2188, 0.4063, 0.2181, 0.4063, 0.2441, 0.375, 0.25, 0.375, 0.2738, 0.4063, 0.2761, 0.4063, 0.2933, 0.375, 0.2932, 0.4063, 0.2761, 0.4375, 0.2763, 0.4375, 0.2933, 0.4063, 0.2933, 0.4063, 0.2933, 0.4375, 0.2933, 0.4375, 0.3113, 0.4063, 0.3114, 0.375, 0.2932, 0.4063, 0.2933, 0.4063, 0.3114, 0.375, 0.3125, 0.4375, 0.2763, 0.4688, 0.2763, 0.4688, 0.2933, 0.4375, 0.2933, 0.4688, 0.2763, 0.5, 0.2763, 0.5, 0.2933, 0.4688, 0.2933, 0.4688, 0.2933, 0.5, 0.2933, 0.5, 0.3113, 0.4688, 0.3113, 0.4375, 0.2933, 0.4688, 0.2933, 0.4688, 0.3113, 0.4375, 0.3113, 0.4375, 0.3438, 0.4688, 0.3438, 0.4688, 0.3594, 0.4375, 0.3594, 0.4688, 0.3438, 0.5, 0.3438, 0.5, 0.3594, 0.4688, 0.3594, 0.4688, 0.3594, 0.5, 0.3594, 0.5, 0.375, 0.4688, 0.375, 0.4375, 0.3594, 0.4688, 0.3594, 0.4688, 0.375, 0.4375, 0.375, 0.375, 0.3438, 0.4063, 0.3438, 0.4063, 0.3594, 0.375, 0.3594, 0.4063, 0.3438, 0.4375, 0.3438, 0.4375, 0.3594, 0.4063, 0.3594, 0.4063, 0.3594, 0.4375, 0.3594, 0.4375, 0.375, 0.4063, 0.375, 0.375, 0.3594, 0.4063, 0.3594, 0.4063, 0.375, 0.375, 0.375, 0.5, 0.2763, 0.5313, 0.2763, 0.5313, 0.2933, 0.5, 0.2933, 0.5313, 0.2763, 0.5625, 0.2763, 0.5625, 0.2933, 0.5313, 0.2933, 0.5313, 0.2933, 0.5625, 0.2933, 0.5625, 0.3113, 0.5313, 0.3113, 0.5, 0.2933, 0.5313, 0.2933, 0.5313, 0.3113, 0.5, 0.3113, 0.5625, 0.2763, 0.5938, 0.2761, 0.5938, 0.2933, 0.5625, 0.2933, 0.5938, 0.2761, 0.625, 0.2738, 0.625, 0.2932, 0.5938, 0.2933, 0.5938, 0.2933, 0.625, 0.2932, 0.625, 0.3125, 0.5938, 0.3114, 0.5625, 0.2933, 0.5938, 0.2933, 0.5938, 0.3114, 0.5625, 0.3113, 0.5625, 0.3438, 0.5938, 0.3438, 0.5938, 0.3594, 0.5625, 0.3594, 0.5938, 0.3438, 0.625, 0.3438, 0.625, 0.3594, 0.5938, 0.3594, 0.5938, 0.3594, 0.625, 0.3594, 0.625, 0.375, 0.5938, 0.375, 0.5625, 0.3594, 0.5938, 0.3594, 0.5938, 0.375, 0.5625, 0.375, 0.5, 0.3438, 0.5313, 0.3438, 0.5313, 0.3594, 0.5, 0.3594, 0.5313, 0.3438, 0.5625, 0.3438, 0.5625, 0.3594, 0.5313, 0.3594, 0.5313, 0.3594, 0.5625, 0.3594, 0.5625, 0.375, 0.5313, 0.375, 0.5, 0.3594, 0.5313, 0.3594, 0.5313, 0.375, 0.5, 0.375, 0.125, 0.5625, 0.1372, 0.5625, 0.1372, 0.5938, 0.125, 0.5938, 0.1372, 0.5625, 0.1513, 0.5625, 0.1513, 0.5938, 0.1372, 0.5938, 0.1372, 0.5938, 0.1513, 0.5938, 0.1513, 0.625, 0.1372, 0.625, 0.125, 0.5938, 0.1372, 0.5938, 0.1372, 0.625, 0.125, 0.625, 0.5625, 0.2436, 0.5938, 0.2441, 0.5938, 0.2615, 0.5625, 0.2614, 0.5938, 0.2441, 0.625, 0.25, 0.625, 0.2619, 0.5938, 0.2615, 0.5938, 0.2615, 0.625, 0.2619, 0.625, 0.2738, 0.5938, 0.2761, 0.5625, 0.2614, 0.5938, 0.2615, 0.5938, 0.2761, 0.5625, 0.2763, 0.4375, 0.2436, 0.4688, 0.2436, 0.4688, 0.2614, 0.4375, 0.2614, 0.4688, 0.2436, 0.5, 0.2436, 0.5, 0.2614, 0.4688, 0.2614, 0.4688, 0.2614, 0.5, 0.2614, 0.5, 0.2763, 0.4688, 0.2763, 0.4375, 0.2614, 0.4688, 0.2614, 0.4688, 0.2763, 0.4375, 0.2763, 0.125, 0.5, 0.1369, 0.5, 0.1372, 0.5313, 0.125, 0.5313, 0.1369, 0.5, 0.1488, 0.5, 0.1511, 0.5313, 0.1372, 0.5313, 0.1372, 0.5313, 0.1511, 0.5313, 0.1513, 0.5625, 0.1372, 0.5625, 0.125, 0.5313, 0.1372, 0.5313, 0.1372, 0.5625, 0.125, 0.5625, 0.125, 0.6875, 0.1372, 0.6875, 0.1372, 0.7188, 0.125, 0.7188, 0.1372, 0.6875, 0.1513, 0.6875, 0.1511, 0.7188, 0.1372, 0.7188, 0.1372, 0.7188, 0.1511, 0.7188, 0.1488, 0.75, 0.1369, 0.75, 0.125, 0.7188, 0.1372, 0.7188, 0.1369, 0.75, 0.125, 0.75, 0.5, 0.9387, 0.5313, 0.9387, 0.5313, 0.9567, 0.5, 0.9567, 0.5313, 0.9387, 0.5625, 0.9387, 0.5625, 0.9567, 0.5313, 0.9567, 0.5313, 0.9567, 0.5625, 0.9567, 0.5625, 0.9737, 0.5313, 0.9737, 0.5, 0.9567, 0.5313, 0.9567, 0.5313, 0.9737, 0.5, 0.9737, 0.375, 0.9375, 0.4063, 0.9386, 0.4063, 0.9567, 0.375, 0.9568, 0.4063, 0.9386, 0.4375, 0.9387, 0.4375, 0.9567, 0.4063, 0.9567, 0.4063, 0.9567, 0.4375, 0.9567, 0.4375, 0.9737, 0.4063, 0.9739, 0.375, 0.9568, 0.4063, 0.9567, 0.4063, 0.9739, 0.375, 0.9762, 0.125, 0.625, 0.1372, 0.625, 0.1372, 0.6563, 0.125, 0.6563, 0.1372, 0.625, 0.1513, 0.625, 0.1513, 0.6563, 0.1372, 0.6563, 0.1372, 0.6563, 0.1513, 0.6563, 0.1513, 0.6875, 0.1372, 0.6875, 0.125, 0.6563, 0.1372, 0.6563, 0.1372, 0.6875, 0.125, 0.6875, 0.5, 0.9063, 0.5313, 0.9063, 0.5313, 0.922, 0.5, 0.922, 0.5313, 0.9063, 0.5625, 0.9063, 0.5625, 0.922, 0.5313, 0.922, 0.5313, 0.922, 0.5625, 0.922, 0.5625, 0.9387, 0.5313, 0.9387, 0.5, 0.922, 0.5313, 0.922, 0.5313, 0.9387, 0.5, 0.9387, 0.5625, 0.9063, 0.5938, 0.9063, 0.5938, 0.922, 0.5625, 0.922, 0.5938, 0.9063, 0.625, 0.9063, 0.625, 0.9219, 0.5938, 0.922, 0.5938, 0.922, 0.625, 0.9219, 0.625, 0.9375, 0.5938, 0.9386, 0.5625, 0.922, 0.5938, 0.922, 0.5938, 0.9386, 0.5625, 0.9387, 0.5625, 0.9737, 0.5938, 0.9739, 0.5938, 0.9878, 0.5625, 0.9878, 0.5938, 0.9739, 0.625, 0.9762, 0.625, 0.9881, 0.5938, 0.9878, 0.5938, 0.9878, 0.625, 0.9881, 0.625, 1.0, 0.5938, 1.0, 0.5625, 0.9878, 0.5938, 0.9878, 0.5938, 1.0, 0.5625, 1.0, 0.5, 0.9737, 0.5313, 0.9737, 0.5313, 0.9878, 0.5, 0.9878, 0.5313, 0.9737, 0.5625, 0.9737, 0.5625, 0.9878, 0.5313, 0.9878, 0.5313, 0.9878, 0.5625, 0.9878, 0.5625, 1.0, 0.5313, 1.0, 0.5, 0.9878, 0.5313, 0.9878, 0.5313, 1.0, 0.5, 1.0, 0.375, 0.9063, 0.4063, 0.9063, 0.4063, 0.922, 0.375, 0.9219, 0.4063, 0.9063, 0.4375, 0.9063, 0.4375, 0.922, 0.4063, 0.922, 0.4063, 0.922, 0.4375, 0.922, 0.4375, 0.9387, 0.4063, 0.9386, 0.375, 0.9219, 0.4063, 0.922, 0.4063, 0.9386, 0.375, 0.9375, 0.4375, 0.9063, 0.4688, 0.9063, 0.4688, 0.922, 0.4375, 0.922, 0.4688, 0.9063, 0.5, 0.9063, 0.5, 0.922, 0.4688, 0.922, 0.4688, 0.922, 0.5, 0.922, 0.5, 0.9387, 0.4688, 0.9387, 0.4375, 0.922, 0.4688, 0.922, 0.4688, 0.9387, 0.4375, 0.9387, 0.4375, 0.9737, 0.4688, 0.9737, 0.4688, 0.9878, 0.4375, 0.9878, 0.4688, 0.9737, 0.5, 0.9737, 0.5, 0.9878, 0.4688, 0.9878, 0.4688, 0.9878, 0.5, 0.9878, 0.5, 1.0, 0.4688, 1.0, 0.4375, 0.9878, 0.4688, 0.9878, 0.4688, 1.0, 0.4375, 1.0, 0.375, 0.9762, 0.4063, 0.9739, 0.4063, 0.9878, 0.375, 0.9881, 0.4063, 0.9739, 0.4375, 0.9737, 0.4375, 0.9878, 0.4063, 0.9878, 0.4063, 0.9878, 0.4375, 0.9878, 0.4375, 1.0, 0.4063, 1.0, 0.375, 0.9881, 0.4063, 0.9878, 0.4063, 1.0, 0.375, 1.0, 0.1488, 0.5, 0.1682, 0.5, 0.1683, 0.5313, 0.1511, 0.5313, 0.1682, 0.5, 0.1875, 0.5, 0.1864, 0.5313, 0.1683, 0.5313, 0.1683, 0.5313, 0.1864, 0.5313, 0.1863, 0.5625, 0.1683, 0.5625, 0.1511, 0.5313, 0.1683, 0.5313, 0.1683, 0.5625, 0.1513, 0.5625, 0.2188, 0.5, 0.2344, 0.5, 0.2344, 0.5313, 0.2188, 0.5313, 0.2344, 0.5, 0.25, 0.5, 0.25, 0.5313, 0.2344, 0.5313, 0.2344, 0.5313, 0.25, 0.5313, 0.25, 0.5625, 0.2344, 0.5625, 0.2188, 0.5313, 0.2344, 0.5313, 0.2344, 0.5625, 0.2188, 0.5625, 0.2188, 0.5625, 0.2344, 0.5625, 0.2344, 0.5938, 0.2188, 0.5938, 0.2344, 0.5625, 0.25, 0.5625, 0.25, 0.5938, 0.2344, 0.5938, 0.2344, 0.5938, 0.25, 0.5938, 0.25, 0.625, 0.2344, 0.625, 0.2188, 0.5938, 0.2344, 0.5938, 0.2344, 0.625, 0.2188, 0.625, 0.1513, 0.5625, 0.1683, 0.5625, 0.1683, 0.5938, 0.1513, 0.5938, 0.1683, 0.5625, 0.1863, 0.5625, 0.1863, 0.5938, 0.1683, 0.5938, 0.1683, 0.5938, 0.1863, 0.5938, 0.1863, 0.625, 0.1683, 0.625, 0.1513, 0.5938, 0.1683, 0.5938, 0.1683, 0.625, 0.1513, 0.625, 0.375, 0.25, 0.4063, 0.2441, 0.4063, 0.2615, 0.375, 0.2619, 0.4063, 0.2441, 0.4375, 0.2436, 0.4375, 0.2614, 0.4063, 0.2615, 0.4063, 0.2615, 0.4375, 0.2614, 0.4375, 0.2763, 0.4063, 0.2761, 0.375, 0.2619, 0.4063, 0.2615, 0.4063, 0.2761, 0.375, 0.2738, 0.8137, 0.5625, 0.8317, 0.5625, 0.8317, 0.5938, 0.8137, 0.5938, 0.8317, 0.5625, 0.8487, 0.5625, 0.8487, 0.5938, 0.8317, 0.5938, 0.8317, 0.5938, 0.8487, 0.5938, 0.8487, 0.625, 0.8317, 0.625, 0.8137, 0.5938, 0.8317, 0.5938, 0.8317, 0.625, 0.8137, 0.625, 0.8125, 0.5, 0.8318, 0.5, 0.8317, 0.5313, 0.8136, 0.5313, 0.8318, 0.5, 0.8512, 0.5, 0.8489, 0.5313, 0.8317, 0.5313, 0.8317, 0.5313, 0.8489, 0.5313, 0.8487, 0.5625, 0.8317, 0.5625, 0.8136, 0.5313, 0.8317, 0.5313, 0.8317, 0.5625, 0.8137, 0.5625, 0.5625, 0.9387, 0.5938, 0.9386, 0.5938, 0.9567, 0.5625, 0.9567, 0.5938, 0.9386, 0.625, 0.9375, 0.625, 0.9568, 0.5938, 0.9567, 0.5938, 0.9567, 0.625, 0.9568, 0.625, 0.9762, 0.5938, 0.9739, 0.5625, 0.9567, 0.5938, 0.9567, 0.5938, 0.9739, 0.5625, 0.9737, 0.1513, 0.625, 0.1683, 0.625, 0.1683, 0.6563, 0.1513, 0.6563, 0.1683, 0.625, 0.1863, 0.625, 0.1863, 0.6563, 0.1683, 0.6563, 0.1683, 0.6563, 0.1863, 0.6563, 0.1863, 0.6875, 0.1683, 0.6875, 0.1513, 0.6563, 0.1683, 0.6563, 0.1683, 0.6875, 0.1513, 0.6875, 0.2188, 0.625, 0.2344, 0.625, 0.2344, 0.6563, 0.2188, 0.6563, 0.2344, 0.625, 0.25, 0.625, 0.25, 0.6563, 0.2344, 0.6563, 0.2344, 0.6563, 0.25, 0.6563, 0.25, 0.6875, 0.2344, 0.6875, 0.2188, 0.6563, 0.2344, 0.6563, 0.2344, 0.6875, 0.2188, 0.6875, 0.2188, 0.6875, 0.2344, 0.6875, 0.2344, 0.7188, 0.2188, 0.7188, 0.2344, 0.6875, 0.25, 0.6875, 0.25, 0.7188, 0.2344, 0.7188, 0.2344, 0.7188, 0.25, 0.7188, 0.25, 0.75, 0.2344, 0.75, 0.2188, 0.7188, 0.2344, 0.7188, 0.2344, 0.75, 0.2188, 0.75, 0.1513, 0.6875, 0.1683, 0.6875, 0.1683, 0.7188, 0.1511, 0.7188, 0.1683, 0.6875, 0.1863, 0.6875, 0.1864, 0.7188, 0.1683, 0.7188, 0.1683, 0.7188, 0.1864, 0.7188, 0.1875, 0.75, 0.1682, 0.75, 0.1511, 0.7188, 0.1683, 0.7188, 0.1682, 0.75, 0.1488, 0.75, 0.5, 0.2436, 0.5313, 0.2436, 0.5313, 0.2614, 0.5, 0.2614, 0.5313, 0.2436, 0.5625, 0.2436, 0.5625, 0.2614, 0.5313, 0.2614, 0.5313, 0.2614, 0.5625, 0.2614, 0.5625, 0.2763, 0.5313, 0.2763, 0.5, 0.2614, 0.5313, 0.2614, 0.5313, 0.2763, 0.5, 0.2763, 0.8137, 0.6875, 0.8317, 0.6875, 0.8317, 0.7188, 0.8136, 0.7188, 0.8317, 0.6875, 0.8487, 0.6875, 0.8489, 0.7188, 0.8317, 0.7188, 0.8317, 0.7188, 0.8489, 0.7188, 0.8512, 0.75, 0.8318, 0.75, 0.8136, 0.7188, 0.8317, 0.7188, 0.8318, 0.75, 0.8125, 0.75, 0.7813, 0.5, 0.7969, 0.5, 0.797, 0.5313, 0.7813, 0.5313, 0.7969, 0.5, 0.8125, 0.5, 0.8136, 0.5313, 0.797, 0.5313, 0.797, 0.5313, 0.8136, 0.5313, 0.8137, 0.5625, 0.797, 0.5625, 0.7813, 0.5313, 0.797, 0.5313, 0.797, 0.5625, 0.7813, 0.5625, 0.8512, 0.5, 0.8631, 0.5, 0.8628, 0.5313, 0.8489, 0.5313, 0.8631, 0.5, 0.875, 0.5, 0.875, 0.5313, 0.8628, 0.5313, 0.8628, 0.5313, 0.875, 0.5313, 0.875, 0.5625, 0.8628, 0.5625, 0.8489, 0.5313, 0.8628, 0.5313, 0.8628, 0.5625, 0.8487, 0.5625, 0.8487, 0.5625, 0.8628, 0.5625, 0.8628, 0.5938, 0.8487, 0.5938, 0.8628, 0.5625, 0.875, 0.5625, 0.875, 0.5938, 0.8628, 0.5938, 0.8628, 0.5938, 0.875, 0.5938, 0.875, 0.625, 0.8628, 0.625, 0.8487, 0.5938, 0.8628, 0.5938, 0.8628, 0.625, 0.8487, 0.625, 0.7813, 0.5625, 0.797, 0.5625, 0.797, 0.5938, 0.7813, 0.5938, 0.797, 0.5625, 0.8137, 0.5625, 0.8137, 0.5938, 0.797, 0.5938, 0.797, 0.5938, 0.8137, 0.5938, 0.8137, 0.625, 0.797, 0.625, 0.7813, 0.5938, 0.797, 0.5938, 0.797, 0.625, 0.7813, 0.625, 0.7813, 0.625, 0.797, 0.625, 0.797, 0.6563, 0.7813, 0.6563, 0.797, 0.625, 0.8137, 0.625, 0.8137, 0.6563, 0.797, 0.6563, 0.797, 0.6563, 0.8137, 0.6563, 0.8137, 0.6875, 0.797, 0.6875, 0.7813, 0.6563, 0.797, 0.6563, 0.797, 0.6875, 0.7813, 0.6875, 0.8487, 0.625, 0.8628, 0.625, 0.8628, 0.6563, 0.8487, 0.6563, 0.8628, 0.625, 0.875, 0.625, 0.875, 0.6563, 0.8628, 0.6563, 0.8628, 0.6563, 0.875, 0.6563, 0.875, 0.6875, 0.8628, 0.6875, 0.8487, 0.6563, 0.8628, 0.6563, 0.8628, 0.6875, 0.8487, 0.6875, 0.8487, 0.6875, 0.8628, 0.6875, 0.8628, 0.7188, 0.8489, 0.7188, 0.8628, 0.6875, 0.875, 0.6875, 0.875, 0.7188, 0.8628, 0.7188, 0.8628, 0.7188, 0.875, 0.7188, 0.875, 0.75, 0.8631, 0.75, 0.8489, 0.7188, 0.8628, 0.7188, 0.8631, 0.75, 0.8512, 0.75, 0.7813, 0.6875, 0.797, 0.6875, 0.797, 0.7188, 0.7813, 0.7188, 0.797, 0.6875, 0.8137, 0.6875, 0.8136, 0.7188, 0.797, 0.7188, 0.797, 0.7188, 0.8136, 0.7188, 0.8125, 0.75, 0.7969, 0.75, 0.7813, 0.7188, 0.797, 0.7188, 0.7969, 0.75, 0.7813, 0.75, 0.8137, 0.625, 0.8317, 0.625, 0.8317, 0.6563, 0.8137, 0.6563, 0.8317, 0.625, 0.8487, 0.625, 0.8487, 0.6563, 0.8317, 0.6563, 0.8317, 0.6563, 0.8487, 0.6563, 0.8487, 0.6875, 0.8317, 0.6875, 0.8137, 0.6563, 0.8317, 0.6563, 0.8317, 0.6875, 0.8137, 0.6875, 0.4375, 0.9387, 0.4688, 0.9387, 0.4688, 0.9567, 0.4375, 0.9567, 0.4688, 0.9387, 0.5, 0.9387, 0.5, 0.9567, 0.4688, 0.9567, 0.4688, 0.9567, 0.5, 0.9567, 0.5, 0.9737, 0.4688, 0.9737, 0.4375, 0.9567, 0.4688, 0.9567, 0.4688, 0.9737, 0.4375, 0.9737, 0.75, 0.6875, 0.7656, 0.6875, 0.7656, 0.7188, 0.75, 0.7188, 0.7656, 0.6875, 0.7813, 0.6875, 0.7813, 0.7188, 0.7656, 0.7188, 0.7656, 0.7188, 0.7813, 0.7188, 0.7813, 0.75, 0.7656, 0.75, 0.75, 0.7188, 0.7656, 0.7188, 0.7656, 0.75, 0.75, 0.75, 0.75, 0.625, 0.7656, 0.625, 0.7656, 0.6563, 0.75, 0.6563, 0.7656, 0.625, 0.7813, 0.625, 0.7813, 0.6563, 0.7656, 0.6563, 0.7656, 0.6563, 0.7813, 0.6563, 0.7813, 0.6875, 0.7656, 0.6875, 0.75, 0.6563, 0.7656, 0.6563, 0.7656, 0.6875, 0.75, 0.6875, 0.75, 0.5625, 0.7656, 0.5625, 0.7656, 0.5938, 0.75, 0.5938, 0.7656, 0.5625, 0.7813, 0.5625, 0.7813, 0.5938, 0.7656, 0.5938, 0.7656, 0.5938, 0.7813, 0.5938, 0.7813, 0.625, 0.7656, 0.625, 0.75, 0.5938, 0.7656, 0.5938, 0.7656, 0.625, 0.75, 0.625, 0.75, 0.5, 0.7656, 0.5, 0.7656, 0.5313, 0.75, 0.5313, 0.7656, 0.5, 0.7813, 0.5, 0.7813, 0.5313, 0.7656, 0.5313, 0.7656, 0.5313, 0.7813, 0.5313, 0.7813, 0.5625, 0.7656, 0.5625, 0.75, 0.5313, 0.7656, 0.5313, 0.7656, 0.5625, 0.75, 0.5625, 0.1863, 0.6875, 0.203, 0.6875, 0.203, 0.7188, 0.1864, 0.7188, 0.203, 0.6875, 0.2188, 0.6875, 0.2188, 0.7188, 0.203, 0.7188, 0.203, 0.7188, 0.2188, 0.7188, 0.2188, 0.75, 0.2031, 0.75, 0.1864, 0.7188, 0.203, 0.7188, 0.2031, 0.75, 0.1875, 0.75, 0.1863, 0.625, 0.203, 0.625, 0.203, 0.6563, 0.1863, 0.6563, 0.203, 0.625, 0.2188, 0.625, 0.2188, 0.6563, 0.203, 0.6563, 0.203, 0.6563, 0.2188, 0.6563, 0.2188, 0.6875, 0.203, 0.6875, 0.1863, 0.6563, 0.203, 0.6563, 0.203, 0.6875, 0.1863, 0.6875, 0.1863, 0.5625, 0.203, 0.5625, 0.203, 0.5938, 0.1863, 0.5938, 0.203, 0.5625, 0.2188, 0.5625, 0.2188, 0.5938, 0.203, 0.5938, 0.203, 0.5938, 0.2188, 0.5938, 0.2188, 0.625, 0.203, 0.625, 0.1863, 0.5938, 0.203, 0.5938, 0.203, 0.625, 0.1863, 0.625, 0.1875, 0.5, 0.2031, 0.5, 0.203, 0.5313, 0.1864, 0.5313, 0.2031, 0.5, 0.2188, 0.5, 0.2188, 0.5313, 0.203, 0.5313, 0.203, 0.5313, 0.2188, 0.5313, 0.2188, 0.5625, 0.203, 0.5625, 0.1864, 0.5313, 0.203, 0.5313, 0.203, 0.5625, 0.1863, 0.5625, 0.4375, 0.875, 0.4688, 0.875, 0.4688, 0.8906, 0.4375, 0.8906, 0.4688, 0.875, 0.5, 0.875, 0.5, 0.8906, 0.4688, 0.8906, 0.4688, 0.8906, 0.5, 0.8906, 0.5, 0.9063, 0.4688, 0.9063, 0.4375, 0.8906, 0.4688, 0.8906, 0.4688, 0.9063, 0.4375, 0.9063, 0.375, 0.875, 0.4063, 0.875, 0.4063, 0.8906, 0.375, 0.8906, 0.4063, 0.875, 0.4375, 0.875, 0.4375, 0.8906, 0.4063, 0.8906, 0.4063, 0.8906, 0.4375, 0.8906, 0.4375, 0.9063, 0.4063, 0.9063, 0.375, 0.8906, 0.4063, 0.8906, 0.4063, 0.9063, 0.375, 0.9063, 0.5625, 0.875, 0.5938, 0.875, 0.5938, 0.8906, 0.5625, 0.8906, 0.5938, 0.875, 0.625, 0.875, 0.625, 0.8906, 0.5938, 0.8906, 0.5938, 0.8906, 0.625, 0.8906, 0.625, 0.9063, 0.5938, 0.9063, 0.5625, 0.8906, 0.5938, 0.8906, 0.5938, 0.9063, 0.5625, 0.9063, 0.5, 0.875, 0.5313, 0.875, 0.5313, 0.8906, 0.5, 0.8906, 0.5313, 0.875, 0.5625, 0.875, 0.5625, 0.8906, 0.5313, 0.8906, 0.5313, 0.8906, 0.5625, 0.8906, 0.5625, 0.9063, 0.5313, 0.9063, 0.5, 0.8906, 0.5313, 0.8906, 0.5313, 0.9063, 0.5, 0.9063, 0.5, 0.3113, 0.5313, 0.3113, 0.5313, 0.328, 0.5, 0.328, 0.5313, 0.3113, 0.5625, 0.3113, 0.5625, 0.328, 0.5313, 0.328, 0.5313, 0.328, 0.5625, 0.328, 0.5625, 0.3438, 0.5313, 0.3438, 0.5, 0.328, 0.5313, 0.328, 0.5313, 0.3438, 0.5, 0.3438, 0.5625, 0.3113, 0.5938, 0.3114, 0.5938, 0.328, 0.5625, 0.328, 0.5938, 0.3114, 0.625, 0.3125, 0.625, 0.3281, 0.5938, 0.328, 0.5938, 0.328, 0.625, 0.3281, 0.625, 0.3438, 0.5938, 0.3438, 0.5625, 0.328, 0.5938, 0.328, 0.5938, 0.3438, 0.5625, 0.3438, 0.375, 0.3125, 0.4063, 0.3114, 0.4063, 0.328, 0.375, 0.3281, 0.4063, 0.3114, 0.4375, 0.3113, 0.4375, 0.328, 0.4063, 0.328, 0.4063, 0.328, 0.4375, 0.328, 0.4375, 0.3438, 0.4063, 0.3438, 0.375, 0.3281, 0.4063, 0.328, 0.4063, 0.3438, 0.375, 0.3438, 0.4375, 0.3113, 0.4688, 0.3113, 0.4688, 0.328, 0.4375, 0.328, 0.4688, 0.3113, 0.5, 0.3113, 0.5, 0.328, 0.4688, 0.328, 0.4688, 0.328, 0.5, 0.328, 0.5, 0.3438, 0.4688, 0.3438, 0.4375, 0.328, 0.4688, 0.328, 0.4688, 0.3438, 0.4375, 0.3438, 0.375, 0.0, 0.375, 0.03125, 0.4063, 0.03125, 0.4063, 0.0, 0.375, 0.03125, 0.375, 0.0625, 0.4063, 0.0625, 0.4063, 0.03125, 0.4063, 0.03125, 0.4063, 0.0625, 0.4375, 0.0625, 0.4375, 0.03125, 0.4063, 0.0, 0.4063, 0.03125, 0.4375, 0.03125, 0.4375, 0.0, 0.4375, 0.0, 0.4375, 0.03125, 0.4688, 0.03125, 0.4688, 0.0, 0.4375, 0.03125, 0.4375, 0.0625, 0.4688, 0.0625, 0.4688, 0.03125, 0.4688, 0.03125, 0.4688, 0.0625, 0.5, 0.0625, 0.5, 0.03125, 0.4688, 0.0, 0.4688, 0.03125, 0.5, 0.03125, 0.5, 0.0, 0.4375, 0.0625, 0.4375, 0.09375, 0.4688, 0.09375, 0.4688, 0.0625, 0.4375, 0.09375, 0.4375, 0.125, 0.4688, 0.125, 0.4688, 0.09375, 0.4688, 0.09375, 0.4688, 0.125, 0.5, 0.125, 0.5, 0.09375, 0.4688, 0.0625, 0.4688, 0.09375, 0.5, 0.09375, 0.5, 0.0625, 0.375, 0.0625, 0.375, 0.09375, 0.4063, 0.09375, 0.4063, 0.0625, 0.375, 0.09375, 0.375, 0.125, 0.4063, 0.125, 0.4063, 0.09375, 0.4063, 0.09375, 0.4063, 0.125, 0.4375, 0.125, 0.4375, 0.09375, 0.4063, 0.0625, 0.4063, 0.09375, 0.4375, 0.09375, 0.4375, 0.0625, 0.5, 0.0, 0.5, 0.03125, 0.5313, 0.03125, 0.5313, 0.0, 0.5, 0.03125, 0.5, 0.0625, 0.5313, 0.0625, 0.5313, 0.03125, 0.5313, 0.03125, 0.5313, 0.0625, 0.5625, 0.0625, 0.5625, 0.03125, 0.5313, 0.0, 0.5313, 0.03125, 0.5625, 0.03125, 0.5625, 0.0, 0.5625, 0.0, 0.5625, 0.03125, 0.5938, 0.03125, 0.5938, 0.0, 0.5625, 0.03125, 0.5625, 0.0625, 0.5938, 0.0625, 0.5938, 0.03125, 0.5938, 0.03125, 0.5938, 0.0625, 0.625, 0.0625, 0.625, 0.03125, 0.5938, 0.0, 0.5938, 0.03125, 0.625, 0.03125, 0.625, 0.0, 0.5625, 0.0625, 0.5625, 0.09375, 0.5938, 0.09375, 0.5938, 0.0625, 0.5625, 0.09375, 0.5625, 0.125, 0.5938, 0.125, 0.5938, 0.09375, 0.5938, 0.09375, 0.5938, 0.125, 0.625, 0.125, 0.625, 0.09375, 0.5938, 0.0625, 0.5938, 0.09375, 0.625, 0.09375, 0.625, 0.0625, 0.5, 0.0625, 0.5, 0.09375, 0.5313, 0.09375, 0.5313, 0.0625, 0.5, 0.09375, 0.5, 0.125, 0.5313, 0.125, 0.5313, 0.09375, 0.5313, 0.09375, 0.5313, 0.125, 0.5625, 0.125, 0.5625, 0.09375, 0.5313, 0.0625, 0.5313, 0.09375, 0.5625, 0.09375, 0.5625, 0.0625, 0.5, 0.125, 0.5, 0.1563, 0.5313, 0.1563, 0.5313, 0.125, 0.5, 0.1563, 0.5, 0.1875, 0.5313, 0.1875, 0.5313, 0.1563, 0.5313, 0.1563, 0.5313, 0.1875, 0.5625, 0.1875, 0.5625, 0.1563, 0.5313, 0.125, 0.5313, 0.1563, 0.5625, 0.1563, 0.5625, 0.125, 0.5625, 0.125, 0.5625, 0.1563, 0.5938, 0.1563, 0.5938, 0.125, 0.5625, 0.1563, 0.5625, 0.1875, 0.5938, 0.1875, 0.5938, 0.1563, 0.5938, 0.1563, 0.5938, 0.1875, 0.625, 0.1875, 0.625, 0.1563, 0.5938, 0.125, 0.5938, 0.1563, 0.625, 0.1563, 0.625, 0.125, 0.5625, 0.1875, 0.5625, 0.2179, 0.5938, 0.2181, 0.5938, 0.1875, 0.5625, 0.2179, 0.5625, 0.2436, 0.5938, 0.2441, 0.5938, 0.2181, 0.5938, 0.2181, 0.5938, 0.2441, 0.625, 0.25, 0.625, 0.2188, 0.5938, 0.1875, 0.5938, 0.2181, 0.625, 0.2188, 0.625, 0.1875, 0.5, 0.1875, 0.5, 0.2179, 0.5313, 0.2179, 0.5313, 0.1875, 0.5, 0.2179, 0.5, 0.2436, 0.5313, 0.2436, 0.5313, 0.2179, 0.5313, 0.2179, 0.5313, 0.2436, 0.5625, 0.2436, 0.5625, 0.2179, 0.5313, 0.1875, 0.5313, 0.2179, 0.5625, 0.2179, 0.5625, 0.1875, 0.375, 0.125, 0.375, 0.1563, 0.4063, 0.1563, 0.4063, 0.125, 0.375, 0.1563, 0.375, 0.1875, 0.4063, 0.1875, 0.4063, 0.1563, 0.4063, 0.1563, 0.4063, 0.1875, 0.4375, 0.1875, 0.4375, 0.1563, 0.4063, 0.125, 0.4063, 0.1563, 0.4375, 0.1563, 0.4375, 0.125, 0.4375, 0.125, 0.4375, 0.1563, 0.4688, 0.1563, 0.4688, 0.125, 0.4375, 0.1563, 0.4375, 0.1875, 0.4688, 0.1875, 0.4688, 0.1563, 0.4688, 0.1563, 0.4688, 0.1875, 0.5, 0.1875, 0.5, 0.1563, 0.4688, 0.125, 0.4688, 0.1563, 0.5, 0.1563, 0.5, 0.125, 0.4375, 0.1875, 0.4375, 0.2179, 0.4688, 0.2179, 0.4688, 0.1875, 0.4375, 0.2179, 0.4375, 0.2436, 0.4688, 0.2436, 0.4688, 0.2179, 0.4688, 0.2179, 0.4688, 0.2436, 0.5, 0.2436, 0.5, 0.2179, 0.4688, 0.1875, 0.4688, 0.2179, 0.5, 0.2179, 0.5, 0.1875, 0.375, 0.1875, 0.375, 0.2188, 0.4063, 0.2181, 0.4063, 0.1875, 0.375, 0.2188, 0.375, 0.25, 0.4063, 0.2441, 0.4063, 0.2181, 0.4063, 0.2181, 0.4063, 0.2441, 0.4375, 0.2436, 0.4375, 0.2179, 0.4063, 0.1875, 0.4063, 0.2181, 0.4375, 0.2179, 0.4375, 0.1875, 0.375, 0.2738, 0.375, 0.2932, 0.4063, 0.2933, 0.4063, 0.2761, 0.375, 0.2932, 0.375, 0.3125, 0.4063, 0.3114, 0.4063, 0.2933, 0.4063, 0.2933, 0.4063, 0.3114, 0.4375, 0.3113, 0.4375, 0.2933, 0.4063, 0.2761, 0.4063, 0.2933, 0.4375, 0.2933, 0.4375, 0.2763, 0.4375, 0.2763, 0.4375, 0.2933, 0.4688, 0.2933, 0.4688, 0.2763, 0.4375, 0.2933, 0.4375, 0.3113, 0.4688, 0.3113, 0.4688, 0.2933, 0.4688, 0.2933, 0.4688, 0.3113, 0.5, 0.3113, 0.5, 0.2933, 0.4688, 0.2763, 0.4688, 0.2933, 0.5, 0.2933, 0.5, 0.2763, 0.4375, 0.3438, 0.4375, 0.3594, 0.4688, 0.3594, 0.4688, 0.3438, 0.4375, 0.3594, 0.4375, 0.375, 0.4688, 0.375, 0.4688, 0.3594, 0.4688, 0.3594, 0.4688, 0.375, 0.5, 0.375, 0.5, 0.3594, 0.4688, 0.3438, 0.4688, 0.3594, 0.5, 0.3594, 0.5, 0.3438, 0.375, 0.3438, 0.375, 0.3594, 0.4063, 0.3594, 0.4063, 0.3438, 0.375, 0.3594, 0.375, 0.375, 0.4063, 0.375, 0.4063, 0.3594, 0.4063, 0.3594, 0.4063, 0.375, 0.4375, 0.375, 0.4375, 0.3594, 0.4063, 0.3438, 0.4063, 0.3594, 0.4375, 0.3594, 0.4375, 0.3438, 0.5, 0.2763, 0.5, 0.2933, 0.5313, 0.2933, 0.5313, 0.2763, 0.5, 0.2933, 0.5, 0.3113, 0.5313, 0.3113, 0.5313, 0.2933, 0.5313, 0.2933, 0.5313, 0.3113, 0.5625, 0.3113, 0.5625, 0.2933, 0.5313, 0.2763, 0.5313, 0.2933, 0.5625, 0.2933, 0.5625, 0.2763, 0.5625, 0.2763, 0.5625, 0.2933, 0.5938, 0.2933, 0.5938, 0.2761, 0.5625, 0.2933, 0.5625, 0.3113, 0.5938, 0.3114, 0.5938, 0.2933, 0.5938, 0.2933, 0.5938, 0.3114, 0.625, 0.3125, 0.625, 0.2932, 0.5938, 0.2761, 0.5938, 0.2933, 0.625, 0.2932, 0.625, 0.2738, 0.5625, 0.3438, 0.5625, 0.3594, 0.5938, 0.3594, 0.5938, 0.3438, 0.5625, 0.3594, 0.5625, 0.375, 0.5938, 0.375, 0.5938, 0.3594, 0.5938, 0.3594, 0.5938, 0.375, 0.625, 0.375, 0.625, 0.3594, 0.5938, 0.3438, 0.5938, 0.3594, 0.625, 0.3594, 0.625, 0.3438, 0.5, 0.3438, 0.5, 0.3594, 0.5313, 0.3594, 0.5313, 0.3438, 0.5, 0.3594, 0.5, 0.375, 0.5313, 0.375, 0.5313, 0.3594, 0.5313, 0.3594, 0.5313, 0.375, 0.5625, 0.375, 0.5625, 0.3594, 0.5313, 0.3438, 0.5313, 0.3594, 0.5625, 0.3594, 0.5625, 0.3438, 0.125, 0.5625, 0.125, 0.5938, 0.1372, 0.5938, 0.1372, 0.5625, 0.125, 0.5938, 0.125, 0.625, 0.1372, 0.625, 0.1372, 0.5938, 0.1372, 0.5938, 0.1372, 0.625, 0.1513, 0.625, 0.1513, 0.5938, 0.1372, 0.5625, 0.1372, 0.5938, 0.1513, 0.5938, 0.1513, 0.5625, 0.5625, 0.2436, 0.5625, 0.2614, 0.5938, 0.2615, 0.5938, 0.2441, 0.5625, 0.2614, 0.5625, 0.2763, 0.5938, 0.2761, 0.5938, 0.2615, 0.5938, 0.2615, 0.5938, 0.2761, 0.625, 0.2738, 0.625, 0.2619, 0.5938, 0.2441, 0.5938, 0.2615, 0.625, 0.2619, 0.625, 0.25, 0.4375, 0.2436, 0.4375, 0.2614, 0.4688, 0.2614, 0.4688, 0.2436, 0.4375, 0.2614, 0.4375, 0.2763, 0.4688, 0.2763, 0.4688, 0.2614, 0.4688, 0.2614, 0.4688, 0.2763, 0.5, 0.2763, 0.5, 0.2614, 0.4688, 0.2436, 0.4688, 0.2614, 0.5, 0.2614, 0.5, 0.2436, 0.125, 0.5, 0.125, 0.5313, 0.1372, 0.5313, 0.1369, 0.5, 0.125, 0.5313, 0.125, 0.5625, 0.1372, 0.5625, 0.1372, 0.5313, 0.1372, 0.5313, 0.1372, 0.5625, 0.1513, 0.5625, 0.1511, 0.5313, 0.1369, 0.5, 0.1372, 0.5313, 0.1511, 0.5313, 0.1488, 0.5, 0.125, 0.6875, 0.125, 0.7188, 0.1372, 0.7188, 0.1372, 0.6875, 0.125, 0.7188, 0.125, 0.75, 0.1369, 0.75, 0.1372, 0.7188, 0.1372, 0.7188, 0.1369, 0.75, 0.1488, 0.75, 0.1511, 0.7188, 0.1372, 0.6875, 0.1372, 0.7188, 0.1511, 0.7188, 0.1513, 0.6875, 0.5, 0.9387, 0.5, 0.9567, 0.5313, 0.9567, 0.5313, 0.9387, 0.5, 0.9567, 0.5, 0.9737, 0.5313, 0.9737, 0.5313, 0.9567, 0.5313, 0.9567, 0.5313, 0.9737, 0.5625, 0.9737, 0.5625, 0.9567, 0.5313, 0.9387, 0.5313, 0.9567, 0.5625, 0.9567, 0.5625, 0.9387, 0.375, 0.9375, 0.375, 0.9568, 0.4063, 0.9567, 0.4063, 0.9386, 0.375, 0.9568, 0.375, 0.9762, 0.4063, 0.9739, 0.4063, 0.9567, 0.4063, 0.9567, 0.4063, 0.9739, 0.4375, 0.9737, 0.4375, 0.9567, 0.4063, 0.9386, 0.4063, 0.9567, 0.4375, 0.9567, 0.4375, 0.9387, 0.125, 0.625, 0.125, 0.6563, 0.1372, 0.6563, 0.1372, 0.625, 0.125, 0.6563, 0.125, 0.6875, 0.1372, 0.6875, 0.1372, 0.6563, 0.1372, 0.6563, 0.1372, 0.6875, 0.1513, 0.6875, 0.1513, 0.6563, 0.1372, 0.625, 0.1372, 0.6563, 0.1513, 0.6563, 0.1513, 0.625, 0.5, 0.9063, 0.5, 0.922, 0.5313, 0.922, 0.5313, 0.9063, 0.5, 0.922, 0.5, 0.9387, 0.5313, 0.9387, 0.5313, 0.922, 0.5313, 0.922, 0.5313, 0.9387, 0.5625, 0.9387, 0.5625, 0.922, 0.5313, 0.9063, 0.5313, 0.922, 0.5625, 0.922, 0.5625, 0.9063, 0.5625, 0.9063, 0.5625, 0.922, 0.5938, 0.922, 0.5938, 0.9063, 0.5625, 0.922, 0.5625, 0.9387, 0.5938, 0.9386, 0.5938, 0.922, 0.5938, 0.922, 0.5938, 0.9386, 0.625, 0.9375, 0.625, 0.9219, 0.5938, 0.9063, 0.5938, 0.922, 0.625, 0.9219, 0.625, 0.9063, 0.5625, 0.9737, 0.5625, 0.9878, 0.5938, 0.9878, 0.5938, 0.9739, 0.5625, 0.9878, 0.5625, 1.0, 0.5938, 1.0, 0.5938, 0.9878, 0.5938, 0.9878, 0.5938, 1.0, 0.625, 1.0, 0.625, 0.9881, 0.5938, 0.9739, 0.5938, 0.9878, 0.625, 0.9881, 0.625, 0.9762, 0.5, 0.9737, 0.5, 0.9878, 0.5313, 0.9878, 0.5313, 0.9737, 0.5, 0.9878, 0.5, 1.0, 0.5313, 1.0, 0.5313, 0.9878, 0.5313, 0.9878, 0.5313, 1.0, 0.5625, 1.0, 0.5625, 0.9878, 0.5313, 0.9737, 0.5313, 0.9878, 0.5625, 0.9878, 0.5625, 0.9737, 0.375, 0.9063, 0.375, 0.9219, 0.4063, 0.922, 0.4063, 0.9063, 0.375, 0.9219, 0.375, 0.9375, 0.4063, 0.9386, 0.4063, 0.922, 0.4063, 0.922, 0.4063, 0.9386, 0.4375, 0.9387, 0.4375, 0.922, 0.4063, 0.9063, 0.4063, 0.922, 0.4375, 0.922, 0.4375, 0.9063, 0.4375, 0.9063, 0.4375, 0.922, 0.4688, 0.922, 0.4688, 0.9063, 0.4375, 0.922, 0.4375, 0.9387, 0.4688, 0.9387, 0.4688, 0.922, 0.4688, 0.922, 0.4688, 0.9387, 0.5, 0.9387, 0.5, 0.922, 0.4688, 0.9063, 0.4688, 0.922, 0.5, 0.922, 0.5, 0.9063, 0.4375, 0.9737, 0.4375, 0.9878, 0.4688, 0.9878, 0.4688, 0.9737, 0.4375, 0.9878, 0.4375, 1.0, 0.4688, 1.0, 0.4688, 0.9878, 0.4688, 0.9878, 0.4688, 1.0, 0.5, 1.0, 0.5, 0.9878, 0.4688, 0.9737, 0.4688, 0.9878, 0.5, 0.9878, 0.5, 0.9737, 0.375, 0.9762, 0.375, 0.9881, 0.4063, 0.9878, 0.4063, 0.9739, 0.375, 0.9881, 0.375, 1.0, 0.4063, 1.0, 0.4063, 0.9878, 0.4063, 0.9878, 0.4063, 1.0, 0.4375, 1.0, 0.4375, 0.9878, 0.4063, 0.9739, 0.4063, 0.9878, 0.4375, 0.9878, 0.4375, 0.9737, 0.1488, 0.5, 0.1511, 0.5313, 0.1683, 0.5313, 0.1682, 0.5, 0.1511, 0.5313, 0.1513, 0.5625, 0.1683, 0.5625, 0.1683, 0.5313, 0.1683, 0.5313, 0.1683, 0.5625, 0.1863, 0.5625, 0.1864, 0.5313, 0.1682, 0.5, 0.1683, 0.5313, 0.1864, 0.5313, 0.1875, 0.5, 0.2188, 0.5, 0.2188, 0.5313, 0.2344, 0.5313, 0.2344, 0.5, 0.2188, 0.5313, 0.2188, 0.5625, 0.2344, 0.5625, 0.2344, 0.5313, 0.2344, 0.5313, 0.2344, 0.5625, 0.25, 0.5625, 0.25, 0.5313, 0.2344, 0.5, 0.2344, 0.5313, 0.25, 0.5313, 0.25, 0.5, 0.2188, 0.5625, 0.2188, 0.5938, 0.2344, 0.5938, 0.2344, 0.5625, 0.2188, 0.5938, 0.2188, 0.625, 0.2344, 0.625, 0.2344, 0.5938, 0.2344, 0.5938, 0.2344, 0.625, 0.25, 0.625, 0.25, 0.5938, 0.2344, 0.5625, 0.2344, 0.5938, 0.25, 0.5938, 0.25, 0.5625, 0.1513, 0.5625, 0.1513, 0.5938, 0.1683, 0.5938, 0.1683, 0.5625, 0.1513, 0.5938, 0.1513, 0.625, 0.1683, 0.625, 0.1683, 0.5938, 0.1683, 0.5938, 0.1683, 0.625, 0.1863, 0.625, 0.1863, 0.5938, 0.1683, 0.5625, 0.1683, 0.5938, 0.1863, 0.5938, 0.1863, 0.5625, 0.375, 0.25, 0.375, 0.2619, 0.4063, 0.2615, 0.4063, 0.2441, 0.375, 0.2619, 0.375, 0.2738, 0.4063, 0.2761, 0.4063, 0.2615, 0.4063, 0.2615, 0.4063, 0.2761, 0.4375, 0.2763, 0.4375, 0.2614, 0.4063, 0.2441, 0.4063, 0.2615, 0.4375, 0.2614, 0.4375, 0.2436, 0.8137, 0.5625, 0.8137, 0.5938, 0.8317, 0.5938, 0.8317, 0.5625, 0.8137, 0.5938, 0.8137, 0.625, 0.8317, 0.625, 0.8317, 0.5938, 0.8317, 0.5938, 0.8317, 0.625, 0.8487, 0.625, 0.8487, 0.5938, 0.8317, 0.5625, 0.8317, 0.5938, 0.8487, 0.5938, 0.8487, 0.5625, 0.8125, 0.5, 0.8136, 0.5313, 0.8317, 0.5313, 0.8318, 0.5, 0.8136, 0.5313, 0.8137, 0.5625, 0.8317, 0.5625, 0.8317, 0.5313, 0.8317, 0.5313, 0.8317, 0.5625, 0.8487, 0.5625, 0.8489, 0.5313, 0.8318, 0.5, 0.8317, 0.5313, 0.8489, 0.5313, 0.8512, 0.5, 0.5625, 0.9387, 0.5625, 0.9567, 0.5938, 0.9567, 0.5938, 0.9386, 0.5625, 0.9567, 0.5625, 0.9737, 0.5938, 0.9739, 0.5938, 0.9567, 0.5938, 0.9567, 0.5938, 0.9739, 0.625, 0.9762, 0.625, 0.9568, 0.5938, 0.9386, 0.5938, 0.9567, 0.625, 0.9568, 0.625, 0.9375, 0.1513, 0.625, 0.1513, 0.6563, 0.1683, 0.6563, 0.1683, 0.625, 0.1513, 0.6563, 0.1513, 0.6875, 0.1683, 0.6875, 0.1683, 0.6563, 0.1683, 0.6563, 0.1683, 0.6875, 0.1863, 0.6875, 0.1863, 0.6563, 0.1683, 0.625, 0.1683, 0.6563, 0.1863, 0.6563, 0.1863, 0.625, 0.2188, 0.625, 0.2188, 0.6563, 0.2344, 0.6563, 0.2344, 0.625, 0.2188, 0.6563, 0.2188, 0.6875, 0.2344, 0.6875, 0.2344, 0.6563, 0.2344, 0.6563, 0.2344, 0.6875, 0.25, 0.6875, 0.25, 0.6563, 0.2344, 0.625, 0.2344, 0.6563, 0.25, 0.6563, 0.25, 0.625, 0.2188, 0.6875, 0.2188, 0.7188, 0.2344, 0.7188, 0.2344, 0.6875, 0.2188, 0.7188, 0.2188, 0.75, 0.2344, 0.75, 0.2344, 0.7188, 0.2344, 0.7188, 0.2344, 0.75, 0.25, 0.75, 0.25, 0.7188, 0.2344, 0.6875, 0.2344, 0.7188, 0.25, 0.7188, 0.25, 0.6875, 0.1513, 0.6875, 0.1511, 0.7188, 0.1683, 0.7188, 0.1683, 0.6875, 0.1511, 0.7188, 0.1488, 0.75, 0.1682, 0.75, 0.1683, 0.7188, 0.1683, 0.7188, 0.1682, 0.75, 0.1875, 0.75, 0.1864, 0.7188, 0.1683, 0.6875, 0.1683, 0.7188, 0.1864, 0.7188, 0.1863, 0.6875, 0.5, 0.2436, 0.5, 0.2614, 0.5313, 0.2614, 0.5313, 0.2436, 0.5, 0.2614, 0.5, 0.2763, 0.5313, 0.2763, 0.5313, 0.2614, 0.5313, 0.2614, 0.5313, 0.2763, 0.5625, 0.2763, 0.5625, 0.2614, 0.5313, 0.2436, 0.5313, 0.2614, 0.5625, 0.2614, 0.5625, 0.2436, 0.8137, 0.6875, 0.8136, 0.7188, 0.8317, 0.7188, 0.8317, 0.6875, 0.8136, 0.7188, 0.8125, 0.75, 0.8318, 0.75, 0.8317, 0.7188, 0.8317, 0.7188, 0.8318, 0.75, 0.8512, 0.75, 0.8489, 0.7188, 0.8317, 0.6875, 0.8317, 0.7188, 0.8489, 0.7188, 0.8487, 0.6875, 0.7813, 0.5, 0.7813, 0.5313, 0.797, 0.5313, 0.7969, 0.5, 0.7813, 0.5313, 0.7813, 0.5625, 0.797, 0.5625, 0.797, 0.5313, 0.797, 0.5313, 0.797, 0.5625, 0.8137, 0.5625, 0.8136, 0.5313, 0.7969, 0.5, 0.797, 0.5313, 0.8136, 0.5313, 0.8125, 0.5, 0.8512, 0.5, 0.8489, 0.5313, 0.8628, 0.5313, 0.8631, 0.5, 0.8489, 0.5313, 0.8487, 0.5625, 0.8628, 0.5625, 0.8628, 0.5313, 0.8628, 0.5313, 0.8628, 0.5625, 0.875, 0.5625, 0.875, 0.5313, 0.8631, 0.5, 0.8628, 0.5313, 0.875, 0.5313, 0.875, 0.5, 0.8487, 0.5625, 0.8487, 0.5938, 0.8628, 0.5938, 0.8628, 0.5625, 0.8487, 0.5938, 0.8487, 0.625, 0.8628, 0.625, 0.8628, 0.5938, 0.8628, 0.5938, 0.8628, 0.625, 0.875, 0.625, 0.875, 0.5938, 0.8628, 0.5625, 0.8628, 0.5938, 0.875, 0.5938, 0.875, 0.5625, 0.7813, 0.5625, 0.7813, 0.5938, 0.797, 0.5938, 0.797, 0.5625, 0.7813, 0.5938, 0.7813, 0.625, 0.797, 0.625, 0.797, 0.5938, 0.797, 0.5938, 0.797, 0.625, 0.8137, 0.625, 0.8137, 0.5938, 0.797, 0.5625, 0.797, 0.5938, 0.8137, 0.5938, 0.8137, 0.5625, 0.7813, 0.625, 0.7813, 0.6563, 0.797, 0.6563, 0.797, 0.625, 0.7813, 0.6563, 0.7813, 0.6875, 0.797, 0.6875, 0.797, 0.6563, 0.797, 0.6563, 0.797, 0.6875, 0.8137, 0.6875, 0.8137, 0.6563, 0.797, 0.625, 0.797, 0.6563, 0.8137, 0.6563, 0.8137, 0.625, 0.8487, 0.625, 0.8487, 0.6563, 0.8628, 0.6563, 0.8628, 0.625, 0.8487, 0.6563, 0.8487, 0.6875, 0.8628, 0.6875, 0.8628, 0.6563, 0.8628, 0.6563, 0.8628, 0.6875, 0.875, 0.6875, 0.875, 0.6563, 0.8628, 0.625, 0.8628, 0.6563, 0.875, 0.6563, 0.875, 0.625, 0.8487, 0.6875, 0.8489, 0.7188, 0.8628, 0.7188, 0.8628, 0.6875, 0.8489, 0.7188, 0.8512, 0.75, 0.8631, 0.75, 0.8628, 0.7188, 0.8628, 0.7188, 0.8631, 0.75, 0.875, 0.75, 0.875, 0.7188, 0.8628, 0.6875, 0.8628, 0.7188, 0.875, 0.7188, 0.875, 0.6875, 0.7813, 0.6875, 0.7813, 0.7188, 0.797, 0.7188, 0.797, 0.6875, 0.7813, 0.7188, 0.7813, 0.75, 0.7969, 0.75, 0.797, 0.7188, 0.797, 0.7188, 0.7969, 0.75, 0.8125, 0.75, 0.8136, 0.7188, 0.797, 0.6875, 0.797, 0.7188, 0.8136, 0.7188, 0.8137, 0.6875, 0.8137, 0.625, 0.8137, 0.6563, 0.8317, 0.6563, 0.8317, 0.625, 0.8137, 0.6563, 0.8137, 0.6875, 0.8317, 0.6875, 0.8317, 0.6563, 0.8317, 0.6563, 0.8317, 0.6875, 0.8487, 0.6875, 0.8487, 0.6563, 0.8317, 0.625, 0.8317, 0.6563, 0.8487, 0.6563, 0.8487, 0.625, 0.4375, 0.9387, 0.4375, 0.9567, 0.4688, 0.9567, 0.4688, 0.9387, 0.4375, 0.9567, 0.4375, 0.9737, 0.4688, 0.9737, 0.4688, 0.9567, 0.4688, 0.9567, 0.4688, 0.9737, 0.5, 0.9737, 0.5, 0.9567, 0.4688, 0.9387, 0.4688, 0.9567, 0.5, 0.9567, 0.5, 0.9387, 0.75, 0.6875, 0.75, 0.7188, 0.7656, 0.7188, 0.7656, 0.6875, 0.75, 0.7188, 0.75, 0.75, 0.7656, 0.75, 0.7656, 0.7188, 0.7656, 0.7188, 0.7656, 0.75, 0.7813, 0.75, 0.7813, 0.7188, 0.7656, 0.6875, 0.7656, 0.7188, 0.7813, 0.7188, 0.7813, 0.6875, 0.75, 0.625, 0.75, 0.6563, 0.7656, 0.6563, 0.7656, 0.625, 0.75, 0.6563, 0.75, 0.6875, 0.7656, 0.6875, 0.7656, 0.6563, 0.7656, 0.6563, 0.7656, 0.6875, 0.7813, 0.6875, 0.7813, 0.6563, 0.7656, 0.625, 0.7656, 0.6563, 0.7813, 0.6563, 0.7813, 0.625, 0.75, 0.5625, 0.75, 0.5938, 0.7656, 0.5938, 0.7656, 0.5625, 0.75, 0.5938, 0.75, 0.625, 0.7656, 0.625, 0.7656, 0.5938, 0.7656, 0.5938, 0.7656, 0.625, 0.7813, 0.625, 0.7813, 0.5938, 0.7656, 0.5625, 0.7656, 0.5938, 0.7813, 0.5938, 0.7813, 0.5625, 0.75, 0.5, 0.75, 0.5313, 0.7656, 0.5313, 0.7656, 0.5, 0.75, 0.5313, 0.75, 0.5625, 0.7656, 0.5625, 0.7656, 0.5313, 0.7656, 0.5313, 0.7656, 0.5625, 0.7813, 0.5625, 0.7813, 0.5313, 0.7656, 0.5, 0.7656, 0.5313, 0.7813, 0.5313, 0.7813, 0.5, 0.1863, 0.6875, 0.1864, 0.7188, 0.203, 0.7188, 0.203, 0.6875, 0.1864, 0.7188, 0.1875, 0.75, 0.2031, 0.75, 0.203, 0.7188, 0.203, 0.7188, 0.2031, 0.75, 0.2188, 0.75, 0.2188, 0.7188, 0.203, 0.6875, 0.203, 0.7188, 0.2188, 0.7188, 0.2188, 0.6875, 0.1863, 0.625, 0.1863, 0.6563, 0.203, 0.6563, 0.203, 0.625, 0.1863, 0.6563, 0.1863, 0.6875, 0.203, 0.6875, 0.203, 0.6563, 0.203, 0.6563, 0.203, 0.6875, 0.2188, 0.6875, 0.2188, 0.6563, 0.203, 0.625, 0.203, 0.6563, 0.2188, 0.6563, 0.2188, 0.625, 0.1863, 0.5625, 0.1863, 0.5938, 0.203, 0.5938, 0.203, 0.5625, 0.1863, 0.5938, 0.1863, 0.625, 0.203, 0.625, 0.203, 0.5938, 0.203, 0.5938, 0.203, 0.625, 0.2188, 0.625, 0.2188, 0.5938, 0.203, 0.5625, 0.203, 0.5938, 0.2188, 0.5938, 0.2188, 0.5625, 0.1875, 0.5, 0.1864, 0.5313, 0.203, 0.5313, 0.2031, 0.5, 0.1864, 0.5313, 0.1863, 0.5625, 0.203, 0.5625, 0.203, 0.5313, 0.203, 0.5313, 0.203, 0.5625, 0.2188, 0.5625, 0.2188, 0.5313, 0.2031, 0.5, 0.203, 0.5313, 0.2188, 0.5313, 0.2188, 0.5, 0.4375, 0.875, 0.4375, 0.8906, 0.4688, 0.8906, 0.4688, 0.875, 0.4375, 0.8906, 0.4375, 0.9063, 0.4688, 0.9063, 0.4688, 0.8906, 0.4688, 0.8906, 0.4688, 0.9063, 0.5, 0.9063, 0.5, 0.8906, 0.4688, 0.875, 0.4688, 0.8906, 0.5, 0.8906, 0.5, 0.875, 0.375, 0.875, 0.375, 0.8906, 0.4063, 0.8906, 0.4063, 0.875, 0.375, 0.8906, 0.375, 0.9063, 0.4063, 0.9063, 0.4063, 0.8906, 0.4063, 0.8906, 0.4063, 0.9063, 0.4375, 0.9063, 0.4375, 0.8906, 0.4063, 0.875, 0.4063, 0.8906, 0.4375, 0.8906, 0.4375, 0.875, 0.5625, 0.875, 0.5625, 0.8906, 0.5938, 0.8906, 0.5938, 0.875, 0.5625, 0.8906, 0.5625, 0.9063, 0.5938, 0.9063, 0.5938, 0.8906, 0.5938, 0.8906, 0.5938, 0.9063, 0.625, 0.9063, 0.625, 0.8906, 0.5938, 0.875, 0.5938, 0.8906, 0.625, 0.8906, 0.625, 0.875, 0.5, 0.875, 0.5, 0.8906, 0.5313, 0.8906, 0.5313, 0.875, 0.5, 0.8906, 0.5, 0.9063, 0.5313, 0.9063, 0.5313, 0.8906, 0.5313, 0.8906, 0.5313, 0.9063, 0.5625, 0.9063, 0.5625, 0.8906, 0.5313, 0.875, 0.5313, 0.8906, 0.5625, 0.8906, 0.5625, 0.875, 0.5, 0.3113, 0.5, 0.328, 0.5313, 0.328, 0.5313, 0.3113, 0.5, 0.328, 0.5, 0.3438, 0.5313, 0.3438, 0.5313, 0.328, 0.5313, 0.328, 0.5313, 0.3438, 0.5625, 0.3438, 0.5625, 0.328, 0.5313, 0.3113, 0.5313, 0.328, 0.5625, 0.328, 0.5625, 0.3113, 0.5625, 0.3113, 0.5625, 0.328, 0.5938, 0.328, 0.5938, 0.3114, 0.5625, 0.328, 0.5625, 0.3438, 0.5938, 0.3438, 0.5938, 0.328, 0.5938, 0.328, 0.5938, 0.3438, 0.625, 0.3438, 0.625, 0.3281, 0.5938, 0.3114, 0.5938, 0.328, 0.625, 0.3281, 0.625, 0.3125, 0.375, 0.3125, 0.375, 0.3281, 0.4063, 0.328, 0.4063, 0.3114, 0.375, 0.3281, 0.375, 0.3438, 0.4063, 0.3438, 0.4063, 0.328, 0.4063, 0.328, 0.4063, 0.3438, 0.4375, 0.3438, 0.4375, 0.328, 0.4063, 0.3114, 0.4063, 0.328, 0.4375, 0.328, 0.4375, 0.3113, 0.4375, 0.3113, 0.4375, 0.328, 0.4688, 0.328, 0.4688, 0.3113, 0.4375, 0.328, 0.4375, 0.3438, 0.4688, 0.3438, 0.4688, 0.328, 0.4688, 0.328, 0.4688, 0.3438, 0.5, 0.3438, 0.5, 0.328, 0.4688, 0.3113, 0.4688, 0.328, 0.5, 0.328, 0.5, 0.3113])
me_cube_003.update()

# ---- objects
ob_light = bpy.data.objects.new('Light', light_light)
ob_camera = bpy.data.objects.new('Camera', cam_camera)
ob_cube = bpy.data.objects.new('Cube', me_cube_003)

# ---- transforms, parenting, visibility, modifiers, constraints
ob_light.location = (4.076, 1.005, 5.904)
ob_light.rotation_euler = (0.6503, 0.05522, 1.866)
ob_light.lock_rotations_4d = False
ob_light.empty_display_type = 'ARROWS'
ob_light.color = (0.0, 0.0, 0.0, 0.0)
ob_light.lineart.crease_threshold = 0.0
ob_camera.location = (7.359, -6.926, 4.958)
ob_camera.rotation_euler = (1.109, 0.0, 0.8149)
ob_camera.lock_rotations_4d = False
ob_camera.empty_display_type = 'ARROWS'
ob_camera.color = (0.0, 0.0, 0.0, 0.0)
ob_camera.display_type = 'WIRE'
ob_camera.lineart.crease_threshold = 0.0
ob_cube.location = (0.0, 0.0, 0.0)
ob_cube.scale = (2.137, 0.1309, 0.1309)

# ---- collection membership
col_collection.objects.link(ob_light)
col_collection.objects.link(ob_camera)
col_collection.objects.link(ob_cube)

# ---- scene / render settings (as saved in the file)
scene.camera = ob_camera
scene.frame_start = 1; scene.frame_end = 250; scene.frame_set(1)
scene.render.engine = 'BLENDER_EEVEE_NEXT'
bpy.context.view_layer.update()
